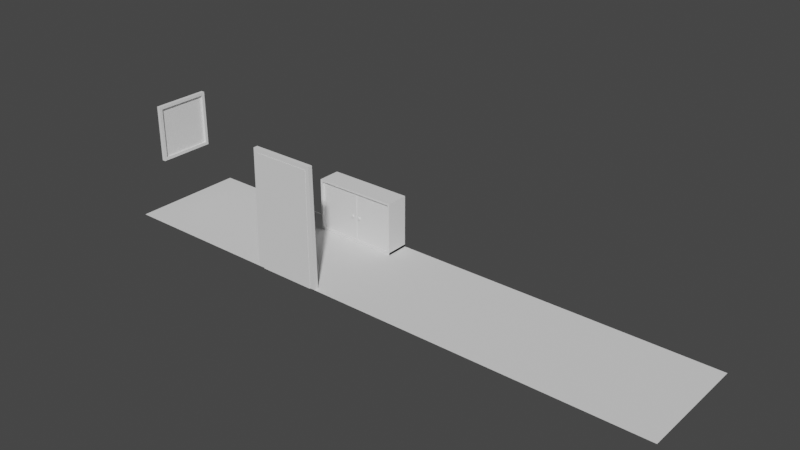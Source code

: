 # Source: TEOdemo_Hallway.blend  (saved by Blender 3.1.7; exported with 4.5.12 LTS)
import bpy
from mathutils import Matrix  # noqa: F401  (used for matrix-valued properties, if any)

bpy.ops.wm.read_factory_settings(use_empty=True)
scene = bpy.context.scene
scene.name = 'Scene'

# ---- collections
col_collection = bpy.data.collections.new('Collection'); scene.collection.children.link(col_collection)

# ---- world
world_world = bpy.data.worlds.new('World'); scene.world = world_world
world_world.use_nodes = True; world_world.node_tree.nodes.clear()
_N = world_world.node_tree.nodes; _L = world_world.node_tree.links
n0 = _N.new('ShaderNodeOutputWorld'); n0.name = 'World Output'; n0.location = (300, 300)
n1 = _N.new('ShaderNodeBackground'); n1.name = 'Background'; n1.location = (10, 300)
n1.inputs[0].default_value = (0.05088, 0.05088, 0.05088, 1.0)
_L.new(n1.outputs[0], n0.inputs[0])
n0.is_active_output = True
world_world.color = (0.05088, 0.05088, 0.05088)
world_world.use_sun_shadow = False
world_world.sun_shadow_jitter_overblur = 0.0

# ---- meshes
me_plane = bpy.data.meshes.new('Plane')
me_plane.from_pydata([(-10.0, 0.0, 0.0), (0.0, 0.0, 0.0), (-10.0, 2.0, 0.0), (0.0, 2.0, 0.0)], [], [(3, 2, 0, 1)])
_uv = me_plane.uv_layers.new(name='UVMap')
_uv.uv.foreach_set('vector', [0.0, 0.0, 0.0, 0.0, 0.0, 0.0, 0.0, 0.0])
me_plane.use_remesh_fix_poles = True
me_plane.use_remesh_preserve_attributes = False
me_plane.use_mirror_x = True
me_plane.update()
me_plane.normals_split_custom_set([tuple(v) for v in zip(*[iter([0.0, 0.0, 1.0, 0.0, 0.0, 1.0, 0.0, 0.0, 1.0, 0.0, 0.0, 1.0])] * 3)])
me_cube_002 = bpy.data.meshes.new('Cube.002')
me_cube_002.from_pydata([(-0.005728, -0.5087, 0.0), (-0.005728, -0.5087, 0.0), (-0.005728, -0.5087, 0.0), (-0.005728, -0.5087, 1.0), (-0.005728, -0.5087, 1.0), (-0.005728, -0.5087, 1.0), (-0.005728, 0.4913, 0.0), (-0.005728, 0.4913, 0.0), (-0.005728, 0.4913, 0.0), (-0.005728, 0.4913, 1.0), (-0.005728, 0.4913, 1.0), (-0.005728, 0.4913, 1.0), (0.0594, -0.4554, 0.05322), (0.0594, -0.4554, 0.05322), (0.0594, -0.4554, 0.05322), (0.0594, -0.4554, 0.9468), (0.0594, -0.4554, 0.9468), (0.0594, -0.4554, 0.9468), (0.0594, 0.4381, 0.05322), (0.0594, 0.4381, 0.05322), (0.0594, 0.4381, 0.05322), (0.0594, 0.4381, 0.9468), (0.0594, 0.4381, 0.9468), (0.0594, 0.4381, 0.9468), (0.0594, 0.4913, 1.0), (0.0594, 0.4913, 1.0), (0.0594, 0.4913, 1.0), (0.0594, 0.4913, 0.0), (0.0594, 0.4913, 0.0), (0.0594, 0.4913, 0.0), (0.0594, -0.5087, 0.0), (0.0594, -0.5087, 0.0), (0.0594, -0.5087, 0.0), (0.0594, -0.5087, 1.0), (0.0594, -0.5087, 1.0), (0.0594, -0.5087, 1.0), (0.01946, -0.4554, 0.05322), (0.01946, -0.4554, 0.05322), (0.01946, -0.4554, 0.05322), (0.01946, -0.4554, 0.9468), (0.01946, -0.4554, 0.9468), (0.01946, -0.4554, 0.9468), (0.01946, 0.4381, 0.05322), (0.01946, 0.4381, 0.05322), (0.01946, 0.4381, 0.05322), (0.01946, 0.4381, 0.9468), (0.01946, 0.4381, 0.9468), (0.01946, 0.4381, 0.9468)], [], [(0, 3, 9), (0, 9, 6), (8, 10, 24), (8, 24, 28), (18, 22, 46), (18, 46, 42), (31, 33, 4), (31, 4, 2), (7, 27, 30), (7, 30, 1), (25, 11, 5), (25, 5, 34), (23, 20, 29), (23, 29, 26), (20, 14, 32), (20, 32, 29), (17, 23, 26), (17, 26, 35), (14, 17, 35), (14, 35, 32), (44, 47, 41), (44, 41, 38), (16, 12, 36), (16, 36, 40), (13, 19, 43), (13, 43, 37), (21, 15, 39), (21, 39, 45)])
_uv = me_cube_002.uv_layers.new(name='UVMap')
_uv.uv.foreach_set('vector', [0.375, 0.0, 0.625, 0.0, 0.625, 0.25, 0.375, 0.0, 0.625, 0.25, 0.375, 0.25, 0.375, 0.25, 0.625, 0.25, 0.625, 0.5, 0.375, 0.25, 0.625, 0.5, 0.375, 0.5, 0.3883, 0.5133, 0.6117, 0.5133, 0.6117, 0.5133, 0.3883, 0.5133, 0.6117, 0.5133, 0.3883, 0.5133, 0.375, 0.75, 0.625, 0.75, 0.625, 1.0, 0.375, 0.75, 0.625, 1.0, 0.375, 1.0, 0.125, 0.5, 0.375, 0.5, 0.375, 0.75, 0.125, 0.5, 0.375, 0.75, 0.125, 0.75, 0.625, 0.5, 0.875, 0.5, 0.875, 0.75, 0.625, 0.5, 0.875, 0.75, 0.625, 0.75, 0.6117, 0.5133, 0.3883, 0.5133, 0.375, 0.5, 0.6117, 0.5133, 0.375, 0.5, 0.625, 0.5, 0.3883, 0.5133, 0.3883, 0.7367, 0.375, 0.75, 0.3883, 0.5133, 0.375, 0.75, 0.375, 0.5, 0.6117, 0.7367, 0.6117, 0.5133, 0.625, 0.5, 0.6117, 0.7367, 0.625, 0.5, 0.625, 0.75, 0.3883, 0.7367, 0.6117, 0.7367, 0.625, 0.75, 0.3883, 0.7367, 0.625, 0.75, 0.375, 0.75, 0.3883, 0.5133, 0.6117, 0.5133, 0.6117, 0.7367, 0.3883, 0.5133, 0.6117, 0.7367, 0.3883, 0.7367, 0.6117, 0.7367, 0.3883, 0.7367, 0.3883, 0.7367, 0.6117, 0.7367, 0.3883, 0.7367, 0.6117, 0.7367, 0.3883, 0.7367, 0.3883, 0.5133, 0.3883, 0.5133, 0.3883, 0.7367, 0.3883, 0.5133, 0.3883, 0.7367, 0.6117, 0.5133, 0.6117, 0.7367, 0.6117, 0.7367, 0.6117, 0.5133, 0.6117, 0.7367, 0.6117, 0.5133])
me_cube_002.use_remesh_fix_poles = True
me_cube_002.use_remesh_preserve_attributes = False
me_cube_002.use_mirror_x = True
me_cube_002.update()
me_cube_002.normals_split_custom_set([tuple(v) for v in zip(*[iter([-1.0, 0.0, 0.0, -1.0, 0.0, 0.0, -1.0, 0.0, 0.0, -1.0, 0.0, 0.0, -1.0, 0.0, 0.0, -1.0, 0.0, 0.0, 0.0, 1.0, 0.0, 0.0, 1.0, 0.0, 0.0, 1.0, 0.0, 0.0, 1.0, 0.0, 0.0, 1.0, 0.0, 0.0, 1.0, 0.0, 0.0, -1.0, 0.0, 0.0, -1.0, 0.0, 0.0, -1.0, 0.0, 0.0, -1.0, 0.0, 0.0, -1.0, 0.0, 0.0, -1.0, 0.0, 0.0, -1.0, 0.0, 0.0, -1.0, 0.0, 0.0, -1.0, 0.0, 0.0, -1.0, 0.0, 0.0, -1.0, 0.0, 0.0, -1.0, 0.0, 0.0, 0.0, -1.0, 0.0, 0.0, -1.0, 0.0, 0.0, -1.0, 0.0, 0.0, -1.0, 0.0, 0.0, -1.0, 0.0, 0.0, -1.0, 0.0, 0.0, 1.0, 0.0, 0.0, 1.0, 0.0, 0.0, 1.0, 0.0, 0.0, 1.0, 0.0, 0.0, 1.0, 0.0, 0.0, 1.0, 1.0, 2.937e-08, 0.0, 1.0, 2.937e-08, 0.0, 1.0, 2.937e-08, 0.0, 1.0, 0.0, 0.0, 1.0, 0.0, 0.0, 1.0, 0.0, 0.0, 1.0, 0.0, 0.0, 1.0, 0.0, 0.0, 1.0, 0.0, 0.0, 1.0, 0.0, 0.0, 1.0, 0.0, 0.0, 1.0, 0.0, 0.0, 1.0, 0.0, 0.0, 1.0, 0.0, 0.0, 1.0, 0.0, 0.0, 1.0, 0.0, 0.0, 1.0, 0.0, 0.0, 1.0, 0.0, 0.0, 1.0, -2.937e-08, 0.0, 1.0, -2.937e-08, 0.0, 1.0, -2.937e-08, 0.0, 1.0, 0.0, 0.0, 1.0, 0.0, 0.0, 1.0, 0.0, 0.0, 1.0, 0.0, 0.0, 1.0, 0.0, 0.0, 1.0, 0.0, 0.0, 1.0, 0.0, 0.0, 1.0, 0.0, 0.0, 1.0, 0.0, 0.0, 0.0, 1.0, 0.0, 0.0, 1.0, 0.0, 0.0, 1.0, 0.0, 0.0, 1.0, 0.0, 0.0, 1.0, 0.0, 0.0, 1.0, 0.0, 0.0, 0.0, 1.0, 0.0, 0.0, 1.0, 0.0, 0.0, 1.0, 0.0, 0.0, 1.0, 0.0, 0.0, 1.0, 0.0, 0.0, 1.0, 0.0, 0.0, -1.0, 0.0, 0.0, -1.0, 0.0, 0.0, -1.0, 0.0, 0.0, -1.0, 0.0, 0.0, -1.0, 0.0, 0.0, -1.0])] * 3)])
me_cube_003 = bpy.data.meshes.new('Cube.003')
me_cube_003.from_pydata([(-0.4681, -0.4041, 0.0319), (-0.4681, -0.4041, 0.0319), (-0.4681, -0.4041, 0.0319), (-0.4681, -0.4041, 0.0319), (-0.4681, -0.4041, 0.8983), (-0.4681, -0.4041, 0.8983), (-0.4681, -0.4041, 0.8983), (-0.4681, -0.4041, 0.8983), (-0.5, 0.0, 0.0), (-0.5, 0.0, 0.0), (-0.5, 0.0, 0.0), (-0.5, 0.0, 0.9302), (-0.5, 0.0, 0.9302), (-0.5, 0.0, 0.9302), (-0.5, 0.0, 0.9302), (0.9698, -0.4041, 0.0319), (0.9698, -0.4041, 0.0319), (0.9698, -0.4041, 0.0319), (0.9698, -0.4041, 0.0319), (0.9698, -0.4041, 0.8983), (0.9698, -0.4041, 0.8983), (0.9698, -0.4041, 0.8983), (0.9698, -0.4041, 0.8983), (1.002, 0.0, 0.0), (1.002, 0.0, 0.0), (1.002, 0.0, 0.0), (1.002, 0.0, 0.9302), (1.002, 0.0, 0.9302), (1.002, 0.0, 0.9302), (-0.5, -0.4041, 0.0), (-0.5, -0.4041, 0.0), (-0.5, -0.4041, 0.0), (-0.5, -0.4041, 0.0), (-0.5, -0.4041, 0.9302), (-0.5, -0.4041, 0.9302), (-0.5, -0.4041, 0.9302), (-0.5, -0.4041, 0.9302), (1.002, -0.4041, 0.9302), (1.002, -0.4041, 0.9302), (1.002, -0.4041, 0.9302), (1.002, -0.4041, 0.9302), (1.002, -0.4041, 0.0), (1.002, -0.4041, 0.0), (1.002, -0.4041, 0.0), (1.002, -0.4041, 0.0), (-0.4681, -0.3633, 0.0319), (-0.4681, -0.3633, 0.0319), (-0.4681, -0.3633, 0.0319), (-0.4681, -0.3633, 0.8983), (-0.4681, -0.3633, 0.8983), (-0.4681, -0.3633, 0.8983), (0.9698, -0.3633, 0.8983), (0.9698, -0.3633, 0.8983), (0.9698, -0.3633, 0.8983), (0.9698, -0.3633, 0.0319), (0.9698, -0.3633, 0.0319), (0.9698, -0.3633, 0.0319), (0.2665, -0.3633, 0.0319), (0.2665, -0.3633, 0.0319), (0.2665, -0.3633, 0.0319), (0.2665, -0.3633, 0.0319), (0.2352, -0.3633, 0.0319), (0.2352, -0.3633, 0.0319), (0.2352, -0.3633, 0.0319), (0.2352, -0.3633, 0.0319), (0.2352, -0.3633, 0.8983), (0.2352, -0.3633, 0.8983), (0.2352, -0.3633, 0.8983), (0.2352, -0.3633, 0.8983), (0.2665, -0.3633, 0.8983), (0.2665, -0.3633, 0.8983), (0.2665, -0.3633, 0.8983), (0.2665, -0.3633, 0.8983), (0.2665, -0.3696, 0.8983), (0.2665, -0.3696, 0.8983), (0.2665, -0.3696, 0.8983), (0.2352, -0.3696, 0.8983), (0.2352, -0.3696, 0.8983), (0.2352, -0.3696, 0.8983), (0.2352, -0.3696, 0.0319), (0.2352, -0.3696, 0.0319), (0.2352, -0.3696, 0.0319), (0.2665, -0.3696, 0.0319), (0.2665, -0.3696, 0.0319), (0.2665, -0.3696, 0.0319), (0.3171, -0.3633, 0.4693), (0.3171, -0.3633, 0.4693), (0.3171, -0.3633, 0.4693), (0.3171, -0.3633, 0.4693), (0.1853, -0.3648, 0.4709), (0.1853, -0.3648, 0.4709), (0.1853, -0.3648, 0.4709), (0.1853, -0.3648, 0.4709), (0.1906, -0.3648, 0.4704), (0.1906, -0.3648, 0.4704), (0.1906, -0.3648, 0.4704), (0.1906, -0.3648, 0.4704), (0.1958, -0.3648, 0.4689), (0.1958, -0.3648, 0.4689), (0.1958, -0.3648, 0.4689), (0.1958, -0.3648, 0.4689), (0.2005, -0.3648, 0.4663), (0.2005, -0.3648, 0.4663), (0.2005, -0.3648, 0.4663), (0.2005, -0.3648, 0.4663), (0.2046, -0.3648, 0.4629), (0.2046, -0.3648, 0.4629), (0.2046, -0.3648, 0.4629), (0.2046, -0.3648, 0.4629), (0.208, -0.3648, 0.4588), (0.208, -0.3648, 0.4588), (0.208, -0.3648, 0.4588), (0.208, -0.3648, 0.4588), (0.2105, -0.3648, 0.4541), (0.2105, -0.3648, 0.4541), (0.2105, -0.3648, 0.4541), (0.2105, -0.3648, 0.4541), (0.2121, -0.3648, 0.4489), (0.2121, -0.3648, 0.4489), (0.2121, -0.3648, 0.4489), (0.2121, -0.3648, 0.4489), (0.2126, -0.3648, 0.4436), (0.2126, -0.3648, 0.4436), (0.2126, -0.3648, 0.4436), (0.2126, -0.3648, 0.4436), (0.2121, -0.3648, 0.4383), (0.2121, -0.3648, 0.4383), (0.2121, -0.3648, 0.4383), (0.2121, -0.3648, 0.4383), (0.2105, -0.3648, 0.4332), (0.2105, -0.3648, 0.4332), (0.2105, -0.3648, 0.4332), (0.2105, -0.3648, 0.4332), (0.208, -0.3648, 0.4284), (0.208, -0.3648, 0.4284), (0.208, -0.3648, 0.4284), (0.208, -0.3648, 0.4284), (0.2046, -0.3648, 0.4243), (0.2046, -0.3648, 0.4243), (0.2046, -0.3648, 0.4243), (0.2046, -0.3648, 0.4243), (0.2005, -0.3648, 0.4209), (0.2005, -0.3648, 0.4209), (0.2005, -0.3648, 0.4209), (0.2005, -0.3648, 0.4209), (0.1958, -0.3648, 0.4184), (0.1958, -0.3648, 0.4184), (0.1958, -0.3648, 0.4184), (0.1958, -0.3648, 0.4184), (0.1906, -0.3648, 0.4168), (0.1906, -0.3648, 0.4168), (0.1906, -0.3648, 0.4168), (0.1906, -0.3648, 0.4168), (0.1853, -0.3648, 0.4163), (0.1853, -0.3648, 0.4163), (0.1853, -0.3648, 0.4163), (0.1853, -0.3648, 0.4163), (0.18, -0.3648, 0.4168), (0.18, -0.3648, 0.4168), (0.18, -0.3648, 0.4168), (0.18, -0.3648, 0.4168), (0.1748, -0.3648, 0.4184), (0.1748, -0.3648, 0.4184), (0.1748, -0.3648, 0.4184), (0.1748, -0.3648, 0.4184), (0.1701, -0.3648, 0.4209), (0.1701, -0.3648, 0.4209), (0.1701, -0.3648, 0.4209), (0.1701, -0.3648, 0.4209), (0.166, -0.3648, 0.4243), (0.166, -0.3648, 0.4243), (0.166, -0.3648, 0.4243), (0.166, -0.3648, 0.4243), (0.1626, -0.3648, 0.4284), (0.1626, -0.3648, 0.4284), (0.1626, -0.3648, 0.4284), (0.1626, -0.3648, 0.4284), (0.1601, -0.3648, 0.4332), (0.1601, -0.3648, 0.4332), (0.1601, -0.3648, 0.4332), (0.1601, -0.3648, 0.4332), (0.1585, -0.3648, 0.4383), (0.1585, -0.3648, 0.4383), (0.1585, -0.3648, 0.4383), (0.1585, -0.3648, 0.4383), (0.158, -0.3648, 0.4436), (0.158, -0.3648, 0.4436), (0.158, -0.3648, 0.4436), (0.158, -0.3648, 0.4436), (0.1585, -0.3648, 0.4489), (0.1585, -0.3648, 0.4489), (0.1585, -0.3648, 0.4489), (0.1585, -0.3648, 0.4489), (0.1601, -0.3648, 0.4541), (0.1601, -0.3648, 0.4541), (0.1601, -0.3648, 0.4541), (0.1601, -0.3648, 0.4541), (0.1626, -0.3648, 0.4588), (0.1626, -0.3648, 0.4588), (0.1626, -0.3648, 0.4588), (0.166, -0.3648, 0.4629), (0.166, -0.3648, 0.4629), (0.166, -0.3648, 0.4629), (0.166, -0.3648, 0.4629), (0.1701, -0.3648, 0.4663), (0.1701, -0.3648, 0.4663), (0.1701, -0.3648, 0.4663), (0.1701, -0.3648, 0.4663), (0.1748, -0.3648, 0.4689), (0.1748, -0.3648, 0.4689), (0.1748, -0.3648, 0.4689), (0.1748, -0.3648, 0.4689), (0.18, -0.3648, 0.4704), (0.18, -0.3648, 0.4704), (0.18, -0.3648, 0.4704), (0.18, -0.3648, 0.4704), (0.3225, -0.3633, 0.4688), (0.3225, -0.3633, 0.4688), (0.3225, -0.3633, 0.4688), (0.3225, -0.3633, 0.4688), (0.3276, -0.3633, 0.4672), (0.3276, -0.3633, 0.4672), (0.3276, -0.3633, 0.4672), (0.3276, -0.3633, 0.4672), (0.3323, -0.3633, 0.4647), (0.3323, -0.3633, 0.4647), (0.3323, -0.3633, 0.4647), (0.3365, -0.3633, 0.4613), (0.3365, -0.3633, 0.4613), (0.3365, -0.3633, 0.4613), (0.3365, -0.3633, 0.4613), (0.3399, -0.3633, 0.4572), (0.3399, -0.3633, 0.4572), (0.3399, -0.3633, 0.4572), (0.3399, -0.3633, 0.4572), (0.3424, -0.3633, 0.4525), (0.3424, -0.3633, 0.4525), (0.3424, -0.3633, 0.4525), (0.3424, -0.3633, 0.4525), (0.3439, -0.3633, 0.4473), (0.3439, -0.3633, 0.4473), (0.3439, -0.3633, 0.4473), (0.3439, -0.3633, 0.4473), (0.3445, -0.3633, 0.442), (0.3445, -0.3633, 0.442), (0.3445, -0.3633, 0.442), (0.3445, -0.3633, 0.442), (0.3439, -0.3633, 0.4367), (0.3439, -0.3633, 0.4367), (0.3439, -0.3633, 0.4367), (0.3424, -0.3633, 0.4315), (0.3424, -0.3633, 0.4315), (0.3424, -0.3633, 0.4315), (0.3424, -0.3633, 0.4315), (0.3399, -0.3633, 0.4268), (0.3399, -0.3633, 0.4268), (0.3399, -0.3633, 0.4268), (0.3399, -0.3633, 0.4268), (0.3365, -0.3633, 0.4227), (0.3365, -0.3633, 0.4227), (0.3365, -0.3633, 0.4227), (0.3323, -0.3633, 0.4193), (0.3323, -0.3633, 0.4193), (0.3323, -0.3633, 0.4193), (0.3323, -0.3633, 0.4193), (0.3276, -0.3633, 0.4168), (0.3276, -0.3633, 0.4168), (0.3276, -0.3633, 0.4168), (0.3276, -0.3633, 0.4168), (0.3225, -0.3633, 0.4152), (0.3225, -0.3633, 0.4152), (0.3225, -0.3633, 0.4152), (0.3225, -0.3633, 0.4152), (0.3171, -0.3633, 0.4147), (0.3171, -0.3633, 0.4147), (0.3171, -0.3633, 0.4147), (0.3171, -0.3633, 0.4147), (0.3118, -0.3633, 0.4152), (0.3118, -0.3633, 0.4152), (0.3118, -0.3633, 0.4152), (0.3118, -0.3633, 0.4152), (0.3067, -0.3633, 0.4168), (0.3067, -0.3633, 0.4168), (0.3067, -0.3633, 0.4168), (0.3067, -0.3633, 0.4168), (0.302, -0.3633, 0.4193), (0.302, -0.3633, 0.4193), (0.302, -0.3633, 0.4193), (0.302, -0.3633, 0.4193), (0.2978, -0.3633, 0.4227), (0.2978, -0.3633, 0.4227), (0.2978, -0.3633, 0.4227), (0.2978, -0.3633, 0.4227), (0.2944, -0.3633, 0.4268), (0.2944, -0.3633, 0.4268), (0.2944, -0.3633, 0.4268), (0.2919, -0.3633, 0.4315), (0.2919, -0.3633, 0.4315), (0.2919, -0.3633, 0.4315), (0.2919, -0.3633, 0.4315), (0.2903, -0.3633, 0.4367), (0.2903, -0.3633, 0.4367), (0.2903, -0.3633, 0.4367), (0.2903, -0.3633, 0.4367), (0.2898, -0.3633, 0.442), (0.2898, -0.3633, 0.442), (0.2898, -0.3633, 0.442), (0.2898, -0.3633, 0.442), (0.2903, -0.3633, 0.4473), (0.2903, -0.3633, 0.4473), (0.2903, -0.3633, 0.4473), (0.2903, -0.3633, 0.4473), (0.2919, -0.3633, 0.4525), (0.2919, -0.3633, 0.4525), (0.2919, -0.3633, 0.4525), (0.2944, -0.3633, 0.4572), (0.2944, -0.3633, 0.4572), (0.2944, -0.3633, 0.4572), (0.2944, -0.3633, 0.4572), (0.2978, -0.3633, 0.4613), (0.2978, -0.3633, 0.4613), (0.2978, -0.3633, 0.4613), (0.2978, -0.3633, 0.4613), (0.302, -0.3633, 0.4647), (0.302, -0.3633, 0.4647), (0.302, -0.3633, 0.4647), (0.302, -0.3633, 0.4647), (0.3067, -0.3633, 0.4672), (0.3067, -0.3633, 0.4672), (0.3067, -0.3633, 0.4672), (0.3067, -0.3633, 0.4672), (0.3118, -0.3633, 0.4688), (0.3118, -0.3633, 0.4688), (0.3118, -0.3633, 0.4688), (0.3118, -0.3633, 0.4688), (0.2978, -0.3868, 0.4227), (0.2978, -0.3868, 0.4227), (0.2978, -0.3868, 0.4227), (0.2978, -0.3868, 0.4227), (0.1906, -0.3883, 0.4704), (0.1906, -0.3883, 0.4704), (0.1906, -0.3883, 0.4704), (0.1906, -0.3883, 0.4704), (0.1853, -0.3883, 0.4709), (0.1853, -0.3883, 0.4709), (0.1853, -0.3883, 0.4709), (0.1853, -0.3883, 0.4709), (0.3435, -0.3868, 0.4345), (0.3435, -0.3868, 0.4345), (0.3435, -0.3868, 0.4345), (0.3435, -0.3868, 0.4345), (0.3435, -0.3868, 0.4345), (0.1958, -0.3883, 0.4689), (0.1958, -0.3883, 0.4689), (0.1958, -0.3883, 0.4689), (0.1958, -0.3883, 0.4689), (0.2005, -0.3883, 0.4663), (0.2005, -0.3883, 0.4663), (0.2005, -0.3883, 0.4663), (0.2005, -0.3883, 0.4663), (0.302, -0.3868, 0.4193), (0.302, -0.3868, 0.4193), (0.302, -0.3868, 0.4193), (0.302, -0.3868, 0.4193), (0.2046, -0.3883, 0.4629), (0.2046, -0.3883, 0.4629), (0.2046, -0.3883, 0.4629), (0.2046, -0.3883, 0.4629), (0.3445, -0.3868, 0.442), (0.3445, -0.3868, 0.442), (0.3445, -0.3868, 0.442), (0.3445, -0.3868, 0.442), (0.208, -0.3883, 0.4588), (0.208, -0.3883, 0.4588), (0.208, -0.3883, 0.4588), (0.208, -0.3883, 0.4588), (0.2105, -0.3883, 0.4541), (0.2105, -0.3883, 0.4541), (0.2105, -0.3883, 0.4541), (0.2105, -0.3883, 0.4541), (0.3067, -0.3868, 0.4168), (0.3067, -0.3868, 0.4168), (0.3067, -0.3868, 0.4168), (0.3067, -0.3868, 0.4168), (0.2121, -0.3883, 0.4489), (0.2121, -0.3883, 0.4489), (0.2121, -0.3883, 0.4489), (0.2121, -0.3883, 0.4489), (0.3439, -0.3868, 0.4473), (0.3439, -0.3868, 0.4473), (0.3439, -0.3868, 0.4473), (0.3439, -0.3868, 0.4473), (0.2126, -0.3883, 0.4436), (0.2126, -0.3883, 0.4436), (0.2126, -0.3883, 0.4436), (0.2126, -0.3883, 0.4436), (0.2121, -0.3883, 0.4383), (0.2121, -0.3883, 0.4383), (0.2121, -0.3883, 0.4383), (0.2121, -0.3883, 0.4383), (0.3118, -0.3868, 0.4152), (0.3118, -0.3868, 0.4152), (0.3118, -0.3868, 0.4152), (0.3118, -0.3868, 0.4152), (0.2105, -0.3883, 0.4332), (0.2105, -0.3883, 0.4332), (0.2105, -0.3883, 0.4332), (0.2105, -0.3883, 0.4332), (0.3424, -0.3868, 0.4525), (0.3424, -0.3868, 0.4525), (0.3424, -0.3868, 0.4525), (0.3424, -0.3868, 0.4525), (0.208, -0.3883, 0.4284), (0.208, -0.3883, 0.4284), (0.208, -0.3883, 0.4284), (0.208, -0.3883, 0.4284), (0.2046, -0.3883, 0.4243), (0.2046, -0.3883, 0.4243), (0.2046, -0.3883, 0.4243), (0.2046, -0.3883, 0.4243), (0.3171, -0.3868, 0.4147), (0.3171, -0.3868, 0.4147), (0.3171, -0.3868, 0.4147), (0.3171, -0.3868, 0.4147), (0.2005, -0.3883, 0.4209), (0.2005, -0.3883, 0.4209), (0.2005, -0.3883, 0.4209), (0.2005, -0.3883, 0.4209), (0.3399, -0.3868, 0.4572), (0.3399, -0.3868, 0.4572), (0.3399, -0.3868, 0.4572), (0.3399, -0.3868, 0.4572), (0.1958, -0.3883, 0.4184), (0.1958, -0.3883, 0.4184), (0.1958, -0.3883, 0.4184), (0.1958, -0.3883, 0.4184), (0.1906, -0.3883, 0.4168), (0.1906, -0.3883, 0.4168), (0.1906, -0.3883, 0.4168), (0.1906, -0.3883, 0.4168), (0.3225, -0.3868, 0.4152), (0.3225, -0.3868, 0.4152), (0.3225, -0.3868, 0.4152), (0.3225, -0.3868, 0.4152), (0.1853, -0.3883, 0.4163), (0.1853, -0.3883, 0.4163), (0.1853, -0.3883, 0.4163), (0.1853, -0.3883, 0.4163), (0.3342, -0.3868, 0.4635), (0.3342, -0.3868, 0.4635), (0.3342, -0.3868, 0.4635), (0.3342, -0.3868, 0.4635), (0.3342, -0.3868, 0.4635), (0.18, -0.3883, 0.4168), (0.18, -0.3883, 0.4168), (0.18, -0.3883, 0.4168), (0.18, -0.3883, 0.4168), (0.1748, -0.3883, 0.4184), (0.1748, -0.3883, 0.4184), (0.1748, -0.3883, 0.4184), (0.1748, -0.3883, 0.4184), (0.3276, -0.3868, 0.4168), (0.3276, -0.3868, 0.4168), (0.3276, -0.3868, 0.4168), (0.3276, -0.3868, 0.4168), (0.1701, -0.3883, 0.4209), (0.1701, -0.3883, 0.4209), (0.1701, -0.3883, 0.4209), (0.1701, -0.3883, 0.4209), (0.166, -0.3883, 0.4243), (0.166, -0.3883, 0.4243), (0.166, -0.3883, 0.4243), (0.166, -0.3883, 0.4243), (0.1626, -0.3883, 0.4284), (0.1626, -0.3883, 0.4284), (0.1626, -0.3883, 0.4284), (0.1626, -0.3883, 0.4284), (0.3349, -0.3868, 0.4211), (0.3349, -0.3868, 0.4211), (0.3349, -0.3868, 0.4211), (0.3349, -0.3868, 0.4211), (0.3349, -0.3868, 0.4211), (0.1601, -0.3883, 0.4332), (0.1601, -0.3883, 0.4332), (0.1601, -0.3883, 0.4332), (0.1601, -0.3883, 0.4332), (0.3276, -0.3868, 0.4672), (0.3276, -0.3868, 0.4672), (0.3276, -0.3868, 0.4672), (0.3276, -0.3868, 0.4672), (0.1585, -0.3883, 0.4383), (0.1585, -0.3883, 0.4383), (0.1585, -0.3883, 0.4383), (0.1585, -0.3883, 0.4383), (0.158, -0.3883, 0.4436), (0.158, -0.3883, 0.4436), (0.158, -0.3883, 0.4436), (0.158, -0.3883, 0.4436), (0.1585, -0.3883, 0.4489), (0.1585, -0.3883, 0.4489), (0.1585, -0.3883, 0.4489), (0.1585, -0.3883, 0.4489), (0.3225, -0.3868, 0.4688), (0.3225, -0.3868, 0.4688), (0.3225, -0.3868, 0.4688), (0.3225, -0.3868, 0.4688), (0.1601, -0.3883, 0.4541), (0.1601, -0.3883, 0.4541), (0.1601, -0.3883, 0.4541), (0.1601, -0.3883, 0.4541), (0.3399, -0.3868, 0.4268), (0.3399, -0.3868, 0.4268), (0.3399, -0.3868, 0.4268), (0.3399, -0.3868, 0.4268), (0.1638, -0.3883, 0.4606), (0.1638, -0.3883, 0.4606), (0.1638, -0.3883, 0.4606), (0.1638, -0.3883, 0.4606), (0.1638, -0.3883, 0.4606), (0.1701, -0.3883, 0.4663), (0.1701, -0.3883, 0.4663), (0.1701, -0.3883, 0.4663), (0.1701, -0.3883, 0.4663), (0.3171, -0.3868, 0.4693), (0.3171, -0.3868, 0.4693), (0.3171, -0.3868, 0.4693), (0.3171, -0.3868, 0.4693), (0.1748, -0.3883, 0.4689), (0.1748, -0.3883, 0.4689), (0.1748, -0.3883, 0.4689), (0.1748, -0.3883, 0.4689), (0.18, -0.3883, 0.4704), (0.18, -0.3883, 0.4704), (0.18, -0.3883, 0.4704), (0.18, -0.3883, 0.4704), (0.2932, -0.3868, 0.4286), (0.2932, -0.3868, 0.4286), (0.2932, -0.3868, 0.4286), (0.2932, -0.3868, 0.4286), (0.2932, -0.3868, 0.4286), (0.2903, -0.3868, 0.4367), (0.2903, -0.3868, 0.4367), (0.2903, -0.3868, 0.4367), (0.2903, -0.3868, 0.4367), (0.2898, -0.3868, 0.442), (0.2898, -0.3868, 0.442), (0.2898, -0.3868, 0.442), (0.2898, -0.3868, 0.442), (0.2903, -0.3868, 0.4473), (0.2903, -0.3868, 0.4473), (0.2903, -0.3868, 0.4473), (0.2903, -0.3868, 0.4473), (0.2927, -0.3868, 0.4545), (0.2927, -0.3868, 0.4545), (0.2927, -0.3868, 0.4545), (0.2927, -0.3868, 0.4545), (0.2927, -0.3868, 0.4545), (0.2978, -0.3868, 0.4613), (0.2978, -0.3868, 0.4613), (0.2978, -0.3868, 0.4613), (0.2978, -0.3868, 0.4613), (0.302, -0.3868, 0.4647), (0.302, -0.3868, 0.4647), (0.302, -0.3868, 0.4647), (0.302, -0.3868, 0.4647), (0.3067, -0.3868, 0.4672), (0.3067, -0.3868, 0.4672), (0.3067, -0.3868, 0.4672), (0.3067, -0.3868, 0.4672), (0.3118, -0.3868, 0.4688), (0.3118, -0.3868, 0.4688), (0.3118, -0.3868, 0.4688), (0.3118, -0.3868, 0.4688), (1.002, -0.4041, 0.04), (1.002, 0.0, 0.04)], [], [(52, 20, 4), (4, 48, 66), (69, 52, 4), (4, 66, 69), (46, 2, 18), (18, 56, 59), (64, 46, 18), (18, 59, 64), (281, 361, 287), (296, 541, 302), (256, 481, 260), (153, 454, 159), (332, 523, 85), (135, 419, 140), (301, 546, 305), (116, 386, 118), (198, 516, 200), (248, 349, 253), (222, 449, 225), (273, 401, 279), (95, 353, 98), (177, 491, 183), (158, 459, 163), (306, 549, 308), (139, 427, 144), (241, 370, 246), (266, 442, 272), (120, 395, 124), (202, 520, 204), (309, 552, 312), (99, 357, 102), (182, 496, 187), (161, 466, 167), (233, 409, 236), (286, 337, 291), (259, 479, 264), (142, 434, 148), (313, 554, 315), (88, 504, 217), (122, 398, 128), (205, 527, 208), (104, 366, 106), (185, 498, 189), (226, 451, 228), (317, 558, 319), (278, 382, 283), (251, 512, 257), (166, 471, 171), (146, 438, 152), (320, 561, 323), (126, 406, 132), (209, 531, 212), (245, 351, 249), (218, 487, 221), (271, 423, 276), (107, 373, 110), (190, 506, 193), (290, 538, 294), (169, 474, 175), (325, 566, 327), (214, 344, 89), (151, 447, 156), (238, 390, 240), (262, 463, 268), (130, 414, 136), (293, 536, 298), (328, 569, 331), (111, 377, 114), (92, 341, 94), (194, 514, 197), (174, 484, 179), (230, 430, 232), (282, 380, 362), (297, 535, 542), (574, 573, 44), (574, 44, 25), (255, 511, 480), (154, 444, 455), (333, 571, 524), (134, 413, 418), (300, 540, 544), (115, 379, 385), (223, 489, 450), (274, 420, 402), (96, 342, 354), (178, 482, 492), (157, 453, 458), (304, 545, 548), (138, 417, 426), (242, 391, 371), (267, 462, 443), (119, 387, 393), (201, 517, 519), (310, 550, 553), (100, 355, 358), (181, 490, 494), (162, 457, 467), (234, 431, 410), (285, 360, 336), (143, 425, 435), (87, 526, 503), (123, 394, 399), (206, 521, 528), (103, 359, 365), (186, 495, 499), (316, 555, 557), (277, 400, 381), (252, 348, 513), (165, 465, 470), (147, 433, 439), (321, 559, 562), (127, 397, 407), (210, 529, 532), (244, 369, 350), (219, 505, 488), (270, 441, 422), (108, 367, 374), (191, 500, 507), (289, 335, 537), (170, 469, 475), (324, 563, 565), (213, 533, 343), (150, 437, 446), (237, 411, 389), (263, 478, 464), (131, 405, 415), (329, 567, 570), (112, 375, 378), (91, 346, 340), (195, 508, 515), (173, 473, 483), (229, 452, 429), (26, 24, 10), (26, 10, 13), (40, 44, 25), (40, 25, 28), (47, 50, 7), (47, 7, 3), (41, 30, 9), (41, 9, 23), (36, 39, 27), (36, 27, 14), (6, 35, 31), (6, 31, 0), (16, 42, 38), (16, 38, 22), (32, 43, 17), (32, 17, 1), (37, 34, 5), (37, 5, 21), (51, 54, 15), (51, 15, 19), (49, 45, 63), (49, 63, 67), (79, 76, 65), (79, 65, 61), (70, 58, 55), (70, 55, 53), (83, 73, 77), (83, 77, 81), (82, 80, 62), (82, 62, 57), (78, 74, 71), (78, 71, 68), (75, 84, 60), (75, 60, 72), (224, 227, 231), (231, 235, 239), (239, 243, 247), (247, 250, 254), (254, 258, 261), (261, 265, 269), (269, 275, 280), (280, 284, 288), (288, 292, 295), (295, 299, 303), (303, 307, 311), (311, 314, 318), (318, 322, 326), (326, 330, 334), (334, 86, 216), (216, 220, 224), (224, 231, 239), (239, 247, 254), (254, 261, 269), (269, 280, 288), (288, 295, 303), (303, 311, 318), (318, 326, 334), (334, 216, 224), (224, 239, 254), (254, 269, 288), (288, 303, 318), (318, 334, 224), (224, 254, 288), (288, 318, 224), (168, 172, 176), (176, 180, 184), (184, 188, 192), (192, 196, 199), (199, 203, 207), (207, 211, 215), (215, 90, 93), (93, 97, 101), (101, 105, 109), (109, 113, 117), (117, 121, 125), (125, 129, 133), (133, 137, 141), (141, 145, 149), (149, 155, 160), (160, 164, 168), (168, 176, 184), (184, 192, 199), (199, 207, 215), (215, 93, 101), (101, 109, 117), (117, 125, 133), (133, 141, 149), (149, 160, 168), (168, 184, 199), (199, 215, 101), (101, 117, 133), (133, 149, 168), (168, 199, 101), (101, 133, 168), (477, 510, 347), (347, 368, 388), (388, 408, 428), (428, 448, 486), (486, 502, 525), (525, 572, 568), (568, 564, 560), (560, 556, 551), (551, 547, 543), (543, 539, 338), (338, 363, 383), (383, 403, 421), (421, 440, 461), (461, 477, 347), (347, 388, 428), (428, 486, 525), (525, 568, 560), (560, 551, 543), (543, 338, 383), (383, 421, 461), (461, 347, 428), (428, 525, 560), (560, 543, 383), (383, 461, 428), (428, 560, 383), (522, 518, 509), (509, 501, 497), (497, 493, 485), (485, 476, 472), (472, 468, 460), (460, 456, 445), (445, 436, 432), (432, 424, 416), (416, 412, 404), (404, 396, 392), (392, 384, 376), (376, 372, 364), (364, 356, 352), (352, 339, 345), (345, 534, 530), (530, 522, 509), (509, 497, 485), (485, 472, 460), (460, 445, 432), (432, 416, 404), (404, 392, 376), (376, 364, 352), (352, 345, 530), (530, 509, 485), (485, 460, 432), (432, 404, 376), (376, 352, 530), (530, 485, 432), (432, 376, 530), (11, 8, 29), (11, 29, 33)])
me_cube_003.polygons.foreach_set('use_smooth', [0, 0, 0, 0, 0, 0, 0, 0, 0, 0, 0, 0, 0, 0, 0, 1, 0, 0, 0, 0, 1, 0, 0, 0, 1, 0, 1, 0, 0, 0, 0, 0, 0, 1, 0, 0, 0, 0, 0, 0, 0, 0, 0, 0, 0, 0, 0, 0, 0, 0, 0, 0, 0, 0, 0, 0, 0, 0, 0, 0, 0, 0, 0, 0, 0, 0, 0, 0, 0, 0, 0, 0, 0, 0, 0, 0, 0, 0, 0, 0, 0, 0, 0, 0, 0, 0, 0, 0, 0, 0, 0, 0, 0, 0, 0, 0, 0, 0, 0, 0, 0, 0, 0, 0, 0, 0, 0, 0, 0, 0, 0, 0, 0, 0, 0, 0, 0, 0, 0, 0, 0, 0, 0, 0, 0, 0, 0, 0, 0, 0, 1, 0, 0, 0, 0, 0, 1, 1, 0, 0, 0, 0, 0, 1, 0, 0, 0, 0, 0, 0, 1, 1, 0, 0, 0, 0, 0, 0, 0, 0, 0, 0, 0, 0, 0, 0, 0, 0, 0, 0, 0, 0, 0, 0, 0, 0, 0, 0, 0, 0, 0, 0, 0, 0, 0, 0, 0, 0, 0, 0, 0, 0, 0, 0, 0, 0, 0, 0, 0, 0, 0, 0, 0, 0, 0, 0, 0, 0, 0, 0, 0, 0, 0, 0, 0, 0, 0, 0, 0, 0, 0, 0, 0, 0, 0, 0, 0, 0, 0, 0, 0, 0, 0, 0, 1, 0, 0, 0, 0, 0, 0, 0, 1, 0, 0, 0, 0, 0, 0, 0, 0, 0, 0, 0, 0, 0, 0, 0, 0, 0, 0, 0, 0, 0, 0, 0, 0, 0, 0, 0, 0, 0, 0, 0, 0, 0, 0, 0, 0, 0, 0, 0])
_uv = me_cube_003.uv_layers.new(name='UVMap')
_uv.uv.foreach_set('vector', [0.6164, 0.7553, 0.6164, 0.7553, 0.6164, 0.9947, 0.6164, 0.9947, 0.6164, 0.9947, 0.6164, 0.8776, 0.6164, 0.8724, 0.6164, 0.7553, 0.6164, 0.9947, 0.6164, 0.9947, 0.6164, 0.8776, 0.6164, 0.8724, 0.3836, 0.9947, 0.3836, 0.9947, 0.3836, 0.7553, 0.3836, 0.7553, 0.3836, 0.7553, 0.3836, 0.8724, 0.3836, 0.8776, 0.3836, 0.9947, 0.3836, 0.7553, 0.3836, 0.7553, 0.3836, 0.8724, 0.3836, 0.8776, 0.4375, 0.5, 0.4062, 1.0, 0.4062, 0.5, 0.3125, 0.5, 0.2812, 1.0, 0.2812, 0.5, 0.6562, 0.5, 0.6122, 1.0, 0.625, 0.5, 0.5, 0.5, 0.4688, 1.0, 0.4688, 0.5, 0.03125, 0.5, 0.0, 1.0, 0.0, 0.5, 0.6562, 0.5, 0.625, 1.0, 0.625, 0.5, 0.2812, 0.5, 0.25, 1.0, 0.25, 0.5, 0.8125, 0.5, 0.7812, 1.0, 0.7812, 0.5, 0.1562, 0.5, 0.1434, 1.0, 0.125, 0.5, 0.7188, 0.5, 0.7059, 1.0, 0.6875, 0.5, 0.9375, 0.5, 0.8934, 1.0, 0.9062, 0.5, 0.5, 0.5, 0.4688, 1.0, 0.4688, 0.5, 0.9688, 0.5, 0.9375, 1.0, 0.9375, 0.5, 0.3125, 0.5, 0.2812, 1.0, 0.2812, 0.5, 0.4688, 0.5, 0.4375, 1.0, 0.4375, 0.5, 0.25, 0.5, 0.2188, 1.0, 0.2188, 0.5, 0.625, 0.5, 0.5938, 1.0, 0.5938, 0.5, 0.7812, 0.5, 0.75, 1.0, 0.75, 0.5, 0.5625, 0.5, 0.5312, 1.0, 0.5312, 0.5, 0.7812, 0.5, 0.75, 1.0, 0.75, 0.5, 0.125, 0.5, 0.09375, 1.0, 0.09375, 0.5, 0.2188, 0.5, 0.1747, 1.0, 0.1875, 0.5, 0.9375, 0.5, 0.9062, 1.0, 0.9062, 0.5, 0.2812, 0.5, 0.25, 1.0, 0.25, 0.5, 0.4375, 0.5, 0.4062, 1.0, 0.4062, 0.5, 0.8438, 0.5, 0.8125, 1.0, 0.8125, 0.5, 0.4062, 0.5, 0.375, 1.0, 0.375, 0.5, 0.625, 0.5, 0.6122, 1.0, 0.5938, 0.5, 0.5938, 0.5, 0.5625, 1.0, 0.5625, 0.5, 0.1875, 0.5, 0.1747, 1.0, 0.1562, 0.5, 1.0, 0.5, 0.9688, 1.0, 0.9688, 0.5, 0.75, 0.5, 0.7188, 1.0, 0.7188, 0.5, 0.09375, 0.5, 0.0625, 1.0, 0.0625, 0.5, 0.9062, 0.5, 0.875, 1.0, 0.875, 0.5, 0.25, 0.5, 0.2188, 1.0, 0.2188, 0.5, 0.9062, 0.5, 0.8934, 1.0, 0.875, 0.5, 0.1562, 0.5, 0.125, 1.0, 0.125, 0.5, 0.4688, 0.5, 0.4375, 1.0, 0.4375, 0.5, 0.6875, 0.5, 0.6562, 1.0, 0.6562, 0.5, 0.4062, 0.5, 0.375, 1.0, 0.375, 0.5, 0.5625, 0.5, 0.5312, 1.0, 0.5312, 0.5, 0.125, 0.5, 0.09375, 1.0, 0.09375, 0.5, 0.7188, 0.5, 0.6875, 1.0, 0.6875, 0.5, 0.0625, 0.5, 0.03125, 1.0, 0.03125, 0.5, 0.75, 0.5, 0.7059, 1.0, 0.7188, 0.5, 0.9688, 0.5, 0.9375, 1.0, 0.9375, 0.5, 0.5312, 0.5, 0.5, 1.0, 0.5, 0.5, 0.875, 0.5, 0.8438, 1.0, 0.8438, 0.5, 0.2188, 0.5, 0.1875, 1.0, 0.1875, 0.5, 0.375, 0.5, 0.3309, 1.0, 0.3438, 0.5, 0.375, 0.5, 0.3438, 1.0, 0.3438, 0.5, 0.09375, 0.5, 0.0625, 1.0, 0.0625, 0.5, 0.03125, 0.5, 0.0, 1.0, 0.0, 0.5, 0.5312, 0.5, 0.5, 1.0, 0.5, 0.5, 0.8125, 0.5, 0.7812, 1.0, 0.7812, 0.5, 0.5938, 0.5, 0.5625, 1.0, 0.5625, 0.5, 0.6875, 0.5, 0.6562, 1.0, 0.6562, 0.5, 0.3438, 0.5, 0.3309, 1.0, 0.3125, 0.5, 0.0625, 0.5, 0.03125, 1.0, 0.03125, 0.5, 0.8438, 0.5, 0.8125, 1.0, 0.8125, 0.5, 1.0, 0.5, 0.9688, 1.0, 0.9688, 0.5, 0.1875, 0.5, 0.1434, 1.0, 0.1562, 0.5, 0.3438, 0.5, 0.3125, 1.0, 0.3125, 0.5, 0.875, 0.5, 0.8438, 1.0, 0.8438, 0.5, 0.4375, 0.5, 0.4375, 1.0, 0.4062, 1.0, 0.3125, 0.5, 0.3309, 1.0, 0.2812, 1.0, 0.375, 0.5, 0.375, 0.75, 0.375, 0.75, 0.375, 0.5, 0.375, 0.75, 0.375, 0.5, 0.6562, 0.5, 0.6562, 1.0, 0.6122, 1.0, 0.5, 0.5, 0.5, 1.0, 0.4688, 1.0, 0.03125, 0.5, 0.03125, 1.0, 0.0, 1.0, 0.6562, 0.5, 0.6562, 1.0, 0.625, 1.0, 0.2812, 0.5, 0.2812, 1.0, 0.25, 1.0, 0.8125, 0.5, 0.8125, 1.0, 0.7812, 1.0, 0.9375, 0.5, 0.9375, 1.0, 0.8934, 1.0, 0.5, 0.5, 0.5, 1.0, 0.4688, 1.0, 0.9688, 0.5, 0.9688, 1.0, 0.9375, 1.0, 0.3125, 0.5, 0.3125, 1.0, 0.2812, 1.0, 0.4688, 0.5, 0.4688, 1.0, 0.4375, 1.0, 0.25, 0.5, 0.25, 1.0, 0.2188, 1.0, 0.625, 0.5, 0.625, 1.0, 0.5938, 1.0, 0.7812, 0.5, 0.7812, 1.0, 0.75, 1.0, 0.5625, 0.5, 0.5625, 1.0, 0.5312, 1.0, 0.7812, 0.5, 0.7812, 1.0, 0.75, 1.0, 0.125, 0.5, 0.1434, 1.0, 0.09375, 1.0, 0.2188, 0.5, 0.2188, 1.0, 0.1747, 1.0, 0.9375, 0.5, 0.9375, 1.0, 0.9062, 1.0, 0.2812, 0.5, 0.2812, 1.0, 0.25, 1.0, 0.4375, 0.5, 0.4375, 1.0, 0.4062, 1.0, 0.8438, 0.5, 0.8438, 1.0, 0.8125, 1.0, 0.4062, 0.5, 0.4062, 1.0, 0.375, 1.0, 0.5938, 0.5, 0.5938, 1.0, 0.5625, 1.0, 1.0, 0.5, 1.0, 1.0, 0.9688, 1.0, 0.75, 0.5, 0.75, 1.0, 0.7188, 1.0, 0.09375, 0.5, 0.09375, 1.0, 0.0625, 1.0, 0.9062, 0.5, 0.9062, 1.0, 0.875, 1.0, 0.25, 0.5, 0.25, 1.0, 0.2188, 1.0, 0.1562, 0.5, 0.1747, 1.0, 0.125, 1.0, 0.4688, 0.5, 0.4688, 1.0, 0.4375, 1.0, 0.6875, 0.5, 0.7059, 1.0, 0.6562, 1.0, 0.4062, 0.5, 0.4062, 1.0, 0.375, 1.0, 0.5625, 0.5, 0.5625, 1.0, 0.5312, 1.0, 0.125, 0.5, 0.125, 1.0, 0.09375, 1.0, 0.7188, 0.5, 0.7188, 1.0, 0.6875, 1.0, 0.0625, 0.5, 0.0625, 1.0, 0.03125, 1.0, 0.75, 0.5, 0.75, 1.0, 0.7059, 1.0, 0.9688, 0.5, 0.9688, 1.0, 0.9375, 1.0, 0.5312, 0.5, 0.5312, 1.0, 0.5, 1.0, 0.875, 0.5, 0.875, 1.0, 0.8438, 1.0, 0.2188, 0.5, 0.2188, 1.0, 0.1875, 1.0, 0.375, 0.5, 0.375, 1.0, 0.3309, 1.0, 0.375, 0.5, 0.375, 1.0, 0.3438, 1.0, 0.09375, 0.5, 0.09375, 1.0, 0.0625, 1.0, 0.03125, 0.5, 0.03125, 1.0, 0.0, 1.0, 0.5312, 0.5, 0.5312, 1.0, 0.5, 1.0, 0.8125, 0.5, 0.8125, 1.0, 0.7812, 1.0, 0.5938, 0.5, 0.6122, 1.0, 0.5625, 1.0, 0.6875, 0.5, 0.6875, 1.0, 0.6562, 1.0, 0.0625, 0.5, 0.0625, 1.0, 0.03125, 1.0, 0.8438, 0.5, 0.8438, 1.0, 0.8125, 1.0, 1.0, 0.5, 1.0, 1.0, 0.9688, 1.0, 0.1875, 0.5, 0.1875, 1.0, 0.1434, 1.0, 0.3438, 0.5, 0.3438, 1.0, 0.3125, 1.0, 0.875, 0.5, 0.8934, 1.0, 0.8438, 1.0, 0.625, 0.5, 0.375, 0.5, 0.375, 0.25, 0.625, 0.5, 0.375, 0.25, 0.625, 0.25, 0.625, 0.75, 0.375, 0.75, 0.375, 0.5, 0.625, 0.75, 0.375, 0.5, 0.625, 0.5, 0.3836, 0.9947, 0.6164, 0.9947, 0.6164, 0.9947, 0.3836, 0.9947, 0.6164, 0.9947, 0.3836, 0.9947, 0.375, 0.75, 0.125, 0.75, 0.125, 0.5, 0.375, 0.75, 0.125, 0.5, 0.375, 0.5, 0.875, 0.75, 0.625, 0.75, 0.625, 0.5, 0.875, 0.75, 0.625, 0.5, 0.875, 0.5, 0.6164, 0.9947, 0.625, 1.0, 0.375, 1.0, 0.6164, 0.9947, 0.375, 1.0, 0.3836, 0.9947, 0.3836, 0.7553, 0.375, 0.75, 0.625, 0.75, 0.3836, 0.7553, 0.625, 0.75, 0.6164, 0.7553, 0.375, 1.0, 0.375, 0.75, 0.3836, 0.7553, 0.375, 1.0, 0.3836, 0.7553, 0.3836, 0.9947, 0.625, 0.75, 0.625, 1.0, 0.6164, 0.9947, 0.625, 0.75, 0.6164, 0.9947, 0.6164, 0.7553, 0.6164, 0.7553, 0.3836, 0.7553, 0.3836, 0.7553, 0.6164, 0.7553, 0.3836, 0.7553, 0.6164, 0.7553, 0.6164, 0.9947, 0.3836, 0.9947, 0.3836, 0.8776, 0.6164, 0.9947, 0.3836, 0.8776, 0.6164, 0.8776, 0.3836, 0.8776, 0.6164, 0.8776, 0.6164, 0.8776, 0.3836, 0.8776, 0.6164, 0.8776, 0.3836, 0.8776, 0.6164, 0.8724, 0.3836, 0.8724, 0.3836, 0.7553, 0.6164, 0.8724, 0.3836, 0.7553, 0.6164, 0.7553, 0.3836, 0.8724, 0.6164, 0.8724, 0.6164, 0.8776, 0.3836, 0.8724, 0.6164, 0.8776, 0.3836, 0.8776, 0.3836, 0.8724, 0.3836, 0.8776, 0.3836, 0.8776, 0.3836, 0.8724, 0.3836, 0.8776, 0.3836, 0.8724, 0.6164, 0.8776, 0.6164, 0.8724, 0.6164, 0.8724, 0.6164, 0.8776, 0.6164, 0.8724, 0.6164, 0.8776, 0.6164, 0.8724, 0.3836, 0.8724, 0.3836, 0.8724, 0.6164, 0.8724, 0.3836, 0.8724, 0.6164, 0.8724, 0.8833, 0.4496, 0.9197, 0.4197, 0.9496, 0.3833, 0.9496, 0.3833, 0.9717, 0.3418, 0.9854, 0.2968, 0.9854, 0.2968, 0.99, 0.25, 0.9854, 0.2032, 0.9854, 0.2032, 0.9717, 0.1582, 0.9496, 0.1167, 0.9496, 0.1167, 0.9197, 0.08029, 0.8833, 0.05045, 0.8833, 0.05045, 0.8418, 0.02827, 0.7968, 0.01461, 0.7968, 0.01461, 0.75, 0.01, 0.7032, 0.01461, 0.7032, 0.01461, 0.6582, 0.02827, 0.6167, 0.05045, 0.6167, 0.05045, 0.5803, 0.08029, 0.5504, 0.1167, 0.5504, 0.1167, 0.5283, 0.1582, 0.5146, 0.2032, 0.5146, 0.2032, 0.51, 0.25, 0.5146, 0.2968, 0.5146, 0.2968, 0.5283, 0.3418, 0.5504, 0.3833, 0.5504, 0.3833, 0.5803, 0.4197, 0.6167, 0.4496, 0.6167, 0.4496, 0.6582, 0.4717, 0.7032, 0.4854, 0.7032, 0.4854, 0.75, 0.49, 0.7968, 0.4854, 0.7968, 0.4854, 0.8418, 0.4717, 0.8833, 0.4496, 0.8833, 0.4496, 0.9496, 0.3833, 0.9854, 0.2968, 0.9854, 0.2968, 0.9854, 0.2032, 0.9496, 0.1167, 0.9496, 0.1167, 0.8833, 0.05045, 0.7968, 0.01461, 0.7968, 0.01461, 0.7032, 0.01461, 0.6167, 0.05045, 0.6167, 0.05045, 0.5504, 0.1167, 0.5146, 0.2032, 0.5146, 0.2032, 0.5146, 0.2968, 0.5504, 0.3833, 0.5504, 0.3833, 0.6167, 0.4496, 0.7032, 0.4854, 0.7032, 0.4854, 0.7968, 0.4854, 0.8833, 0.4496, 0.8833, 0.4496, 0.9854, 0.2968, 0.9496, 0.1167, 0.9496, 0.1167, 0.7968, 0.01461, 0.6167, 0.05045, 0.6167, 0.05045, 0.5146, 0.2032, 0.5504, 0.3833, 0.5504, 0.3833, 0.7032, 0.4854, 0.8833, 0.4496, 0.8833, 0.4496, 0.9496, 0.1167, 0.6167, 0.05045, 0.6167, 0.05045, 0.5504, 0.3833, 0.8833, 0.4496, 0.6167, 0.05045, 0.5803, 0.08029, 0.5504, 0.1167, 0.5504, 0.1167, 0.5283, 0.1582, 0.5146, 0.2032, 0.5146, 0.2032, 0.51, 0.25, 0.5146, 0.2968, 0.5146, 0.2968, 0.5283, 0.3418, 0.5504, 0.3833, 0.5504, 0.3833, 0.5803, 0.4197, 0.6167, 0.4496, 0.6167, 0.4496, 0.6582, 0.4717, 0.7032, 0.4854, 0.7032, 0.4854, 0.75, 0.49, 0.7968, 0.4854, 0.7968, 0.4854, 0.8418, 0.4717, 0.8833, 0.4496, 0.8833, 0.4496, 0.9197, 0.4197, 0.9496, 0.3833, 0.9496, 0.3833, 0.9717, 0.3418, 0.9854, 0.2968, 0.9854, 0.2968, 0.99, 0.25, 0.9854, 0.2032, 0.9854, 0.2032, 0.9717, 0.1582, 0.9496, 0.1167, 0.9496, 0.1167, 0.9197, 0.08029, 0.8833, 0.05045, 0.8833, 0.05045, 0.8418, 0.02827, 0.7968, 0.01461, 0.7968, 0.01461, 0.75, 0.01, 0.7032, 0.01461, 0.7032, 0.01461, 0.6582, 0.02827, 0.6167, 0.05045, 0.6167, 0.05045, 0.5504, 0.1167, 0.5146, 0.2032, 0.5146, 0.2032, 0.5146, 0.2968, 0.5504, 0.3833, 0.5504, 0.3833, 0.6167, 0.4496, 0.7032, 0.4854, 0.7032, 0.4854, 0.7968, 0.4854, 0.8833, 0.4496, 0.8833, 0.4496, 0.9496, 0.3833, 0.9854, 0.2968, 0.9854, 0.2968, 0.9854, 0.2032, 0.9496, 0.1167, 0.9496, 0.1167, 0.8833, 0.05045, 0.7968, 0.01461, 0.7968, 0.01461, 0.7032, 0.01461, 0.6167, 0.05045, 0.6167, 0.05045, 0.5146, 0.2032, 0.5504, 0.3833, 0.5504, 0.3833, 0.7032, 0.4854, 0.8833, 0.4496, 0.8833, 0.4496, 0.9854, 0.2968, 0.9496, 0.1167, 0.9496, 0.1167, 0.7968, 0.01461, 0.6167, 0.05045, 0.6167, 0.05045, 0.5504, 0.3833, 0.8833, 0.4496, 0.8833, 0.4496, 0.9496, 0.1167, 0.6167, 0.05045, 0.4048, 0.06805, 0.4496, 0.1167, 0.4798, 0.1847, 0.4798, 0.1847, 0.49, 0.25, 0.4854, 0.2968, 0.4854, 0.2968, 0.4717, 0.3418, 0.4496, 0.3833, 0.4496, 0.3833, 0.3983, 0.4373, 0.3418, 0.4717, 0.3418, 0.4717, 0.2968, 0.4854, 0.25, 0.49, 0.25, 0.49, 0.2032, 0.4854, 0.1582, 0.4717, 0.1582, 0.4717, 0.1167, 0.4496, 0.08029, 0.4197, 0.08029, 0.4197, 0.03737, 0.3589, 0.01461, 0.2968, 0.01461, 0.2968, 0.01, 0.25, 0.01461, 0.2032, 0.01461, 0.2032, 0.04135, 0.1337, 0.08029, 0.08029, 0.08029, 0.08029, 0.1167, 0.05045, 0.1582, 0.02827, 0.1582, 0.02827, 0.2032, 0.01461, 0.25, 0.01, 0.25, 0.01, 0.2968, 0.01461, 0.3418, 0.02827, 0.3418, 0.02827, 0.4048, 0.06805, 0.4798, 0.1847, 0.4798, 0.1847, 0.4854, 0.2968, 0.4496, 0.3833, 0.4496, 0.3833, 0.3418, 0.4717, 0.25, 0.49, 0.25, 0.49, 0.1582, 0.4717, 0.08029, 0.4197, 0.08029, 0.4197, 0.01461, 0.2968, 0.01461, 0.2032, 0.01461, 0.2032, 0.08029, 0.08029, 0.1582, 0.02827, 0.1582, 0.02827, 0.25, 0.01, 0.3418, 0.02827, 0.3418, 0.02827, 0.4798, 0.1847, 0.4496, 0.3833, 0.4496, 0.3833, 0.25, 0.49, 0.08029, 0.4197, 0.08029, 0.4197, 0.01461, 0.2032, 0.1582, 0.02827, 0.1582, 0.02827, 0.3418, 0.02827, 0.4496, 0.3833, 0.4496, 0.3833, 0.08029, 0.4197, 0.1582, 0.02827, 0.1167, 0.4496, 0.06269, 0.3983, 0.02827, 0.3418, 0.02827, 0.3418, 0.01461, 0.2968, 0.01, 0.25, 0.01, 0.25, 0.01461, 0.2032, 0.02827, 0.1582, 0.02827, 0.1582, 0.05045, 0.1167, 0.08029, 0.08029, 0.08029, 0.08029, 0.1167, 0.05045, 0.1582, 0.02827, 0.1582, 0.02827, 0.2032, 0.01461, 0.25, 0.01, 0.25, 0.01, 0.2968, 0.01461, 0.3418, 0.02827, 0.3418, 0.02827, 0.3833, 0.05045, 0.4197, 0.08029, 0.4197, 0.08029, 0.4496, 0.1167, 0.4717, 0.1582, 0.4717, 0.1582, 0.4854, 0.2032, 0.49, 0.25, 0.49, 0.25, 0.4854, 0.2968, 0.4717, 0.3418, 0.4717, 0.3418, 0.4496, 0.3833, 0.4197, 0.4197, 0.4197, 0.4197, 0.3833, 0.4496, 0.3418, 0.4717, 0.3418, 0.4717, 0.2968, 0.4854, 0.25, 0.49, 0.25, 0.49, 0.2032, 0.4854, 0.1582, 0.4717, 0.1582, 0.4717, 0.1167, 0.4496, 0.02827, 0.3418, 0.02827, 0.3418, 0.01, 0.25, 0.02827, 0.1582, 0.02827, 0.1582, 0.08029, 0.08029, 0.1582, 0.02827, 0.1582, 0.02827, 0.25, 0.01, 0.3418, 0.02827, 0.3418, 0.02827, 0.4197, 0.08029, 0.4717, 0.1582, 0.4717, 0.1582, 0.49, 0.25, 0.4717, 0.3418, 0.4717, 0.3418, 0.4197, 0.4197, 0.3418, 0.4717, 0.3418, 0.4717, 0.25, 0.49, 0.1582, 0.4717, 0.1582, 0.4717, 0.02827, 0.3418, 0.02827, 0.1582, 0.02827, 0.1582, 0.1582, 0.02827, 0.3418, 0.02827, 0.3418, 0.02827, 0.4717, 0.1582, 0.4717, 0.3418, 0.4717, 0.3418, 0.3418, 0.4717, 0.1582, 0.4717, 0.1582, 0.4717, 0.02827, 0.1582, 0.3418, 0.02827, 0.3418, 0.02827, 0.4717, 0.3418, 0.1582, 0.4717, 0.625, 0.25, 0.375, 0.25, 0.375, 0.0, 0.625, 0.25, 0.375, 0.0, 0.625, 0.0])
me_cube_003.use_remesh_fix_poles = True
me_cube_003.use_remesh_preserve_attributes = False
me_cube_003.use_mirror_x = True
me_cube_003.update()
me_cube_003.normals_split_custom_set([tuple(v) for v in zip(*[iter([0.0, 0.0, -1.0, 0.0, 0.0, -1.0, 0.0, 0.0, -1.0, 0.0, 0.0, -1.0, 0.0, 0.0, -1.0, 0.0, 0.0, -1.0, 0.0, 0.0, -1.0, 0.0, 0.0, -1.0, 0.0, 0.0, -1.0, 0.0, 0.0, -1.0, 0.0, 0.0, -1.0, 0.0, 0.0, -1.0, 0.0, 0.0, 1.0, 0.0, 0.0, 1.0, 0.0, 0.0, 1.0, 0.0, 0.0, 1.0, 0.0, 0.0, 1.0, 0.0, 0.0, 1.0, 0.0, 0.0, 1.0, 0.0, 0.0, 1.0, 0.0, 0.0, 1.0, 0.0, 0.0, 1.0, 0.0, 0.0, 1.0, 0.0, 0.0, 1.0, -0.4714, 2.772e-06, -0.8819, -0.4714, 2.772e-06, -0.8819, -0.4714, 2.772e-06, -0.8819, -0.9569, 2.487e-06, -0.2903, -0.9569, 2.487e-06, -0.2903, -0.9569, 2.487e-06, -0.2903, 0.773, -0.007982, -0.6344, 0.773, -0.007982, -0.6344, 0.773, -0.007982, -0.6344, -0.09802, -6.732e-07, -0.9952, -0.09802, -6.732e-07, -0.9952, -0.09802, -6.732e-07, -0.9952, -0.09802, 2.31e-07, 0.9952, -0.09802, 2.31e-07, 0.9952, -0.09802, 2.31e-07, 0.9952, 0.773, 0.0, -0.6344, 0.773, 0.0, -0.6344, 0.773, 0.0, -0.6344, -0.9952, 0.0, -0.09802, -0.9952, 0.0, -0.09802, -0.9952, 0.0, -0.09802, 0.9569, -5.505e-07, 0.2903, 0.9569, -5.505e-07, 0.2903, 0.9569, -5.505e-07, 0.2903, -0.773, 0.01044, 0.6344, -0.773, 0.01044, 0.6344, -0.773, 0.01044, 0.6344, 0.9569, 0.01044, -0.2903, 0.9569, 0.01044, -0.2903, 0.9569, 0.01044, -0.2903, 0.4714, -0.007983, 0.8819, 0.4714, -0.007983, 0.8819, 0.4714, -0.007983, 0.8819, -0.09802, -7.897e-07, -0.9952, -0.09802, -7.897e-07, -0.9952, -0.09802, -7.897e-07, -0.9952, 0.2903, -1.135e-06, 0.9569, 0.2903, -1.135e-06, 0.9569, 0.2903, -1.135e-06, 0.9569, -0.9569, 7.806e-07, -0.2903, -0.9569, 7.806e-07, -0.2903, -0.9569, 7.806e-07, -0.2903, -0.2903, 9.036e-07, -0.9569, -0.2903, 9.036e-07, -0.9569, -0.2903, 9.036e-07, -0.9569, -0.9952, -3.474e-08, 0.09802, -0.9952, -3.474e-08, 0.09802, -0.9952, -3.474e-08, 0.09802, 0.6344, 6.515e-07, -0.773, 0.6344, 6.515e-07, -0.773, 0.6344, 6.515e-07, -0.773, 0.9952, 0.0, 0.09802, 0.9952, 0.0, 0.09802, 0.9952, 0.0, 0.09802, 0.2903, 1.02e-06, -0.9569, 0.2903, 1.02e-06, -0.9569, 0.2903, 1.02e-06, -0.9569, 0.9952, 0.0, 0.09802, 0.9952, 0.0, 0.09802, 0.9952, 0.0, 0.09802, -0.6344, 0.0, 0.773, -0.6344, 0.0, 0.773, -0.6344, 0.0, 0.773, -0.9569, -0.007981, 0.2903, -0.9569, -0.007981, 0.2903, -0.9569, -0.007981, 0.2903, 0.4714, -1.522e-06, 0.8819, 0.4714, -1.522e-06, 0.8819, 0.4714, -1.522e-06, 0.8819, -0.9952, 0.0, -0.09802, -0.9952, 0.0, -0.09802, -0.9952, 0.0, -0.09802, -0.4714, -9.567e-08, -0.8819, -0.4714, -9.567e-08, -0.8819, -0.4714, -9.567e-08, -0.8819, 0.8819, -2.496e-06, 0.4714, 0.8819, -2.496e-06, 0.4714, 0.8819, -2.496e-06, 0.4714, -0.6344, 1.402e-06, -0.773, -0.6344, 1.402e-06, -0.773, -0.6344, 1.402e-06, -0.773, 0.6344, 0.01044, -0.773, 0.6344, 0.01044, -0.773, 0.6344, 0.01044, -0.773, 0.4714, 7.125e-07, -0.8819, 0.4714, 7.125e-07, -0.8819, 0.4714, 7.125e-07, -0.8819, -0.8819, 0.01044, 0.4714, -0.8819, 0.01044, 0.4714, -0.8819, 0.01044, 0.4714, 0.09802, -1.02e-06, 0.9952, 0.09802, -1.02e-06, 0.9952, 0.09802, -1.02e-06, 0.9952, 0.9952, 0.0, -0.09802, 0.9952, 0.0, -0.09802, 0.9952, 0.0, -0.09802, -0.4714, -4.824e-07, 0.8819, -0.4714, -4.824e-07, 0.8819, -0.4714, -4.824e-07, 0.8819, 0.6344, -4.3e-07, 0.773, 0.6344, -4.3e-07, 0.773, 0.6344, -4.3e-07, 0.773, -0.9952, 2.867e-07, 0.09802, -0.9952, 2.867e-07, 0.09802, -0.9952, 2.867e-07, 0.09802, 0.6344, 0.01044, 0.773, 0.6344, 0.01044, 0.773, 0.6344, 0.01044, 0.773, -0.773, 4.46e-07, 0.6344, -0.773, 4.46e-07, 0.6344, -0.773, 4.46e-07, 0.6344, -0.2903, 4.425e-07, -0.9569, -0.2903, 4.425e-07, -0.9569, -0.2903, 4.425e-07, -0.9569, 0.8819, -1.105e-08, -0.4714, 0.8819, -1.105e-08, -0.4714, 0.8819, -1.105e-08, -0.4714, -0.6344, -1.506e-08, -0.773, -0.6344, -1.506e-08, -0.773, -0.6344, -1.506e-08, -0.773, 0.2903, -3.653e-07, -0.9569, 0.2903, -3.653e-07, -0.9569, 0.2903, -3.653e-07, -0.9569, -0.6344, 0.0, 0.773, -0.6344, 0.0, 0.773, -0.6344, 0.0, 0.773, 0.9569, 1.851e-07, -0.2903, 0.9569, 1.851e-07, -0.2903, 0.9569, 1.851e-07, -0.2903, -0.2903, -1.059e-06, 0.9569, -0.2903, -1.059e-06, 0.9569, -0.2903, -1.059e-06, 0.9569, 0.9952, -0.007985, -0.09801, 0.9952, -0.007985, -0.09801, 0.9952, -0.007985, -0.09801, 0.2903, -1.596e-06, 0.9569, 0.2903, -1.596e-06, 0.9569, 0.2903, -1.596e-06, 0.9569, 0.09802, 0.0, -0.9952, 0.09802, 0.0, -0.9952, 0.09802, 0.0, -0.9952, 0.773, 9.111e-07, 0.6344, 0.773, 9.111e-07, 0.6344, 0.773, 9.111e-07, 0.6344, -0.9569, 9.69e-07, 0.2903, -0.9569, 9.69e-07, 0.2903, -0.9569, 9.69e-07, 0.2903, -0.773, -0.007982, -0.6344, -0.773, -0.007982, -0.6344, -0.773, -0.007982, -0.6344, -0.773, -4.731e-07, -0.6344, -0.773, -4.731e-07, -0.6344, -0.773, -4.731e-07, -0.6344, -0.4714, 9.045e-07, 0.8819, -0.4714, 9.045e-07, 0.8819, -0.4714, 9.045e-07, 0.8819, -0.09802, 1.155e-07, 0.9952, -0.09802, 1.155e-07, 0.9952, -0.09802, 1.155e-07, 0.9952, 0.09802, 0.0, -0.9952, 0.09802, 0.0, -0.9952, 0.09802, 0.0, -0.9952, 0.9569, -1.751e-07, 0.2903, 0.9569, -1.751e-07, 0.2903, 0.9569, -1.751e-07, 0.2903, 0.4714, 1.175e-06, -0.8819, 0.4714, 1.175e-06, -0.8819, 0.4714, 1.175e-06, -0.8819, 0.8819, -9.369e-07, -0.4714, 0.8819, -9.369e-07, -0.4714, 0.8819, -9.369e-07, -0.4714, -0.8819, 0.01044, -0.4714, -0.8819, 0.01044, -0.4714, -0.8819, 0.01044, -0.4714, -0.2903, -1.058e-06, 0.9569, -0.2903, -1.058e-06, 0.9569, -0.2903, -1.058e-06, 0.9569, 0.8819, 0.0, 0.4714, 0.8819, 0.0, 0.4714, 0.8819, 0.0, 0.4714, 0.09803, -1.021e-06, 0.9952, 0.09803, -1.021e-06, 0.9952, 0.09803, -1.021e-06, 0.9952, -0.8819, -0.007983, 0.4714, -0.8819, -0.007983, 0.4714, -0.8819, -0.007983, 0.4714, -0.8819, 1.938e-06, -0.4714, -0.8819, 1.938e-06, -0.4714, -0.8819, 1.938e-06, -0.4714, 0.773, -1.853e-06, 0.6344, 0.773, -1.853e-06, 0.6344, 0.773, -1.853e-06, 0.6344, -0.4714, 0.0, -0.8819, -0.4714, 0.0, -0.8819, -0.4714, 0.0, -0.8819, -0.9432, -0.01005, -0.3322, -0.9432, -0.01005, -0.3322, -0.9432, -0.01005, -0.3322, 1.0, 0.0, 0.0, 1.0, 0.0, 0.0, 1.0, 0.0, 0.0, 1.0, 0.0, 0.0, 1.0, 0.0, 0.0, 1.0, 0.0, 0.0, 0.757, 2.618e-06, -0.6534, 0.757, 2.618e-06, -0.6534, 0.757, 2.618e-06, -0.6534, -0.09802, 0.0, -0.9952, -0.09802, 0.0, -0.9952, -0.09802, 0.0, -0.9952, -0.09802, -1.155e-06, 0.9952, -0.09802, -1.155e-06, 0.9952, -0.09802, -1.155e-06, 0.9952, 0.773, 9.24e-07, -0.6344, 0.773, 9.24e-07, -0.6344, 0.773, 9.24e-07, -0.6344, -0.9952, 0.0, -0.09802, -0.9952, 0.0, -0.09802, -0.9952, 0.0, -0.09802, 0.9569, 0.0, 0.2903, 0.9569, 0.0, 0.2903, 0.9569, 0.0, 0.2903, 0.4932, 0.0, 0.8699, 0.4932, 0.0, 0.8699, 0.4932, 0.0, 0.8699, -0.09802, 0.0, -0.9952, -0.09802, 0.0, -0.9952, -0.09802, 0.0, -0.9952, 0.2903, -9.24e-07, 0.9569, 0.2903, -9.24e-07, 0.9569, 0.2903, -9.24e-07, 0.9569, -0.9569, -9.24e-07, -0.2903, -0.9569, -9.24e-07, -0.2903, -0.9569, -9.24e-07, -0.2903, -0.2903, 4.62e-07, -0.9569, -0.2903, 4.62e-07, -0.9569, -0.2903, 4.62e-07, -0.9569, -0.9952, 0.0, 0.09802, -0.9952, 0.0, 0.09802, -0.9952, 0.0, 0.09802, 0.6344, -9.24e-07, -0.773, 0.6344, -9.24e-07, -0.773, 0.6344, -9.24e-07, -0.773, 0.9952, -1.848e-06, 0.09802, 0.9952, -1.848e-06, 0.09802, 0.9952, -1.848e-06, 0.09802, 0.2903, 0.0, -0.9569, 0.2903, 0.0, -0.9569, 0.2903, 0.0, -0.9569, 0.9952, -1.848e-06, 0.09802, 0.9952, -1.848e-06, 0.09802, 0.9952, -1.848e-06, 0.09802, -0.6678, -0.01005, 0.7442, -0.6678, -0.01005, 0.7442, -0.6678, -0.01005, 0.7442, -0.9494, 2.618e-06, 0.314, -0.9494, 2.618e-06, 0.314, -0.9494, 2.618e-06, 0.314, 0.4714, -9.24e-07, 0.8819, 0.4714, -9.24e-07, 0.8819, 0.4714, -9.24e-07, 0.8819, -0.9952, 0.0, -0.09802, -0.9952, 0.0, -0.09802, -0.9952, 0.0, -0.09802, -0.4714, 4.62e-07, -0.8819, -0.4714, 4.62e-07, -0.8819, -0.4714, 4.62e-07, -0.8819, 0.8819, 0.0, 0.4714, 0.8819, 0.0, 0.4714, 0.8819, 0.0, 0.4714, -0.6344, 1.848e-06, -0.773, -0.6344, 1.848e-06, -0.773, -0.6344, 1.848e-06, -0.773, 0.4714, 0.0, -0.8819, 0.4714, 0.0, -0.8819, 0.4714, 0.0, -0.8819, 0.09802, -2.31e-07, 0.9952, 0.09802, -2.31e-07, 0.9952, 0.09802, -2.31e-07, 0.9952, 0.9952, 0.0, -0.09802, 0.9952, 0.0, -0.09802, 0.9952, 0.0, -0.09802, -0.4714, 0.0, 0.8819, -0.4714, 0.0, 0.8819, -0.4714, 0.0, 0.8819, 0.6344, -9.24e-07, 0.773, 0.6344, -9.24e-07, 0.773, 0.6344, -9.24e-07, 0.773, -0.9952, 0.0, 0.09802, -0.9952, 0.0, 0.09802, -0.9952, 0.0, 0.09802, -0.8002, -0.01005, 0.5996, -0.8002, -0.01005, 0.5996, -0.8002, -0.01005, 0.5996, -0.2903, 9.24e-07, -0.9569, -0.2903, 9.24e-07, -0.9569, -0.2903, 9.24e-07, -0.9569, 0.9018, -0.01005, -0.432, 0.9018, -0.01005, -0.432, 0.9018, -0.01005, -0.432, -0.6344, 0.0, -0.773, -0.6344, 0.0, -0.773, -0.6344, 0.0, -0.773, 0.2903, 9.24e-07, -0.9569, 0.2903, 9.24e-07, -0.9569, 0.2903, 9.24e-07, -0.9569, -0.6344, 0.0, 0.773, -0.6344, 0.0, 0.773, -0.6344, 0.0, 0.773, 0.9569, 0.0, -0.2903, 0.9569, 0.0, -0.2903, 0.9569, 0.0, -0.2903, -0.2903, -4.62e-07, 0.9569, -0.2903, -4.62e-07, 0.9569, -0.2903, -4.62e-07, 0.9569, 0.9924, 0.0, -0.1227, 0.9924, 0.0, -0.1227, 0.9924, 0.0, -0.1227, 0.2903, -9.24e-07, 0.9569, 0.2903, -9.24e-07, 0.9569, 0.2903, -9.24e-07, 0.9569, 0.09802, -6.93e-07, -0.9952, 0.09802, -6.93e-07, -0.9952, 0.09802, -6.93e-07, -0.9952, 0.773, -1.848e-06, 0.6344, 0.773, -1.848e-06, 0.6344, 0.773, -1.848e-06, 0.6344, -0.9569, -9.24e-07, 0.2903, -0.9569, -9.24e-07, 0.2903, -0.9569, -9.24e-07, 0.2903, -0.7885, -1.309e-06, -0.615, -0.7885, -1.309e-06, -0.615, -0.7885, -1.309e-06, -0.615, -0.773, 0.0, -0.6344, -0.773, 0.0, -0.6344, -0.773, 0.0, -0.6344, -0.4714, -9.24e-07, 0.8819, -0.4714, -9.24e-07, 0.8819, -0.4714, -9.24e-07, 0.8819, -0.09803, -1.155e-06, 0.9952, -0.09803, -1.155e-06, 0.9952, -0.09803, -1.155e-06, 0.9952, 0.09802, -9.24e-07, -0.9952, 0.09802, -9.24e-07, -0.9952, 0.09802, -9.24e-07, -0.9952, 0.9569, -3.696e-06, 0.2903, 0.9569, -3.696e-06, 0.2903, 0.9569, -3.696e-06, 0.2903, 0.5098, -0.01005, -0.8602, 0.5098, -0.01005, -0.8602, 0.5098, -0.01005, -0.8602, 0.8819, 1.848e-06, -0.4714, 0.8819, 1.848e-06, -0.4714, 0.8819, 1.848e-06, -0.4714, -0.2903, -9.24e-07, 0.9569, -0.2903, -9.24e-07, 0.9569, -0.2903, -9.24e-07, 0.9569, 0.8819, 0.0, 0.4714, 0.8819, 0.0, 0.4714, 0.8819, 0.0, 0.4714, 0.09802, -1.155e-07, 0.9952, 0.09802, -1.155e-07, 0.9952, 0.09802, -1.155e-07, 0.9952, -0.8699, 0.0, 0.4932, -0.8699, 0.0, 0.4932, -0.8699, 0.0, 0.4932, -0.8819, 0.0, -0.4714, -0.8819, 0.0, -0.4714, -0.8819, 0.0, -0.4714, 0.7442, -0.01005, 0.6678, 0.7442, -0.01005, 0.6678, 0.7442, -0.01005, 0.6678, 0.0, 1.0, 0.0, 0.0, 1.0, 0.0, 0.0, 1.0, 0.0, 0.0, 1.0, 0.0, 0.0, 1.0, 0.0, 0.0, 1.0, 0.0, 1.0, 0.0, 0.0, 1.0, 0.0, 0.0, 1.0, 0.0, 0.0, 1.0, 0.0, 0.0, 1.0, 0.0, 0.0, 1.0, 0.0, 0.0, 1.0, 0.0, 0.0, 1.0, 0.0, 0.0, 1.0, 0.0, 0.0, 1.0, 0.0, 0.0, 1.0, 0.0, 0.0, 1.0, 0.0, 0.0, 0.0, 0.0, -1.0, 0.0, 0.0, -1.0, 0.0, 0.0, -1.0, 0.0, 0.0, -1.0, 0.0, 0.0, -1.0, 0.0, 0.0, -1.0, 0.0, 0.0, 1.0, 0.0, 0.0, 1.0, 0.0, 0.0, 1.0, 0.0, 0.0, 1.0, 0.0, 0.0, 1.0, 0.0, 0.0, 1.0, 0.0, -1.0, 0.0, 0.0, -1.0, 0.0, 0.0, -1.0, 0.0, 0.0, -1.0, 0.0, 0.0, -1.0, 0.0, 0.0, -1.0, 0.0, 0.0, -1.0, 0.0, 0.0, -1.0, 0.0, 0.0, -1.0, 0.0, 0.0, -1.0, 0.0, 0.0, -1.0, 0.0, 0.0, -1.0, 0.0, 0.0, -1.0, -1.128e-06, 0.0, -1.0, -1.128e-06, 0.0, -1.0, -1.128e-06, 0.0, -1.0, 2.599e-06, 0.0, -1.0, 2.599e-06, 0.0, -1.0, 2.599e-06, 0.0, -1.0, 1.128e-06, 0.0, -1.0, 1.128e-06, 0.0, -1.0, 1.128e-06, 0.0, -1.0, -2.599e-06, 0.0, -1.0, -2.599e-06, 0.0, -1.0, -2.599e-06, -1.0, 0.0, 0.0, -1.0, 0.0, 0.0, -1.0, 0.0, 0.0, -1.0, 0.0, 0.0, -1.0, 0.0, 0.0, -1.0, 0.0, 0.0, 0.0, -1.0, 0.0, 0.0, -1.0, 0.0, 0.0, -1.0, 0.0, 0.0, -1.0, 0.0, 0.0, -1.0, 0.0, 0.0, -1.0, 0.0, -1.0, 0.0, 0.0, -1.0, 0.0, 0.0, -1.0, 0.0, 0.0, -1.0, 0.0, 0.0, -1.0, 0.0, 0.0, -1.0, 0.0, 0.0, 0.0, -1.0, 0.0, 0.0, -1.0, 0.0, 0.0, -1.0, 0.0, 0.0, -1.0, 0.0, 0.0, -1.0, 0.0, 0.0, -1.0, 0.0, 0.0, -1.0, 0.0, 0.0, -1.0, 0.0, 0.0, -1.0, 0.0, 0.0, -1.0, 0.0, 0.0, -1.0, 0.0, 0.0, -1.0, 0.0, 0.0, 0.0, -1.0, 0.0, 0.0, -1.0, 0.0, 0.0, -1.0, 0.0, 0.0, -1.0, 0.0, 0.0, -1.0, 0.0, 0.0, -1.0, 0.0, 0.0, 1.0, 0.0, 0.0, 1.0, 0.0, 0.0, 1.0, 0.0, 0.0, 1.0, 0.0, 0.0, 1.0, 0.0, 0.0, 1.0, 1.0, 0.0, 0.0, 1.0, 0.0, 0.0, 1.0, 0.0, 0.0, 1.0, 0.0, 0.0, 1.0, 0.0, 0.0, 1.0, 0.0, 0.0, 0.0, 1.0, -4.16e-05, 0.0, 1.0, -4.16e-05, 0.0, 1.0, -4.16e-05, 0.0, 1.0, 0.0, 0.0, 1.0, 0.0, 0.0, 1.0, 0.0, 0.0, 1.0, 0.0, 0.0, 1.0, 0.0, 0.0, 1.0, 0.0, 0.0, 1.0, 0.0, 0.0, 1.0, 0.0, 0.0, 1.0, 0.0, 0.0, 1.0, -4.16e-05, 0.0, 1.0, -4.16e-05, 0.0, 1.0, -4.16e-05, 0.0, 1.0, 4.16e-05, 0.0, 1.0, 4.16e-05, 0.0, 1.0, 4.16e-05, 0.0, 1.0, 4.16e-05, 0.0, 1.0, 4.16e-05, 0.0, 1.0, 4.16e-05, 0.0, 1.0, 4.16e-05, 0.0, 1.0, 4.16e-05, 0.0, 1.0, 4.16e-05, 0.0, 1.0, -4.16e-05, 0.0, 1.0, -4.16e-05, 0.0, 1.0, -4.16e-05, 0.0, 1.0, 0.0, 0.0, 1.0, 0.0, 0.0, 1.0, 0.0, 0.0, 1.0, 0.0, 0.0, 1.0, 0.0, 0.0, 1.0, 0.0, 0.0, 1.0, 0.0, 0.0, 1.0, 0.0, 0.0, 1.0, 0.0, 0.0, 1.0, 0.0, 0.0, 1.0, 0.0, 0.0, 1.0, 0.0, 0.0, 1.0, 0.0, 0.0, 1.0, 0.0, 0.0, 1.0, 0.0, 0.0, 1.0, 0.0, 0.0, 1.0, 0.0, 0.0, 1.0, 0.0, 0.0, 1.0, 0.0, 0.0, 1.0, 0.0, 0.0, 1.0, 0.0, 0.0, 1.0, 1.071e-05, 0.0, 1.0, 1.071e-05, 0.0, 1.0, 1.071e-05, 0.0, 1.0, 0.0, 0.0, 1.0, 0.0, 0.0, 1.0, 0.0, 0.0, 1.0, 0.0, 0.0, 1.0, 0.0, 0.0, 1.0, 0.0, 0.0, 1.0, -1.071e-05, 0.0, 1.0, -1.071e-05, 0.0, 1.0, -1.071e-05, 0.0, 1.0, 1.071e-05, 0.0, 1.0, 1.071e-05, 0.0, 1.0, 1.071e-05, 0.0, 1.0, 0.0, 0.0, 1.0, 0.0, 0.0, 1.0, 0.0, 0.0, 1.0, 0.0, 0.0, 1.0, 0.0, 0.0, 1.0, 0.0, 0.0, 1.0, 0.0, 0.0, 1.0, 0.0, 0.0, 1.0, 0.0, 0.0, 1.0, -7.53e-07, 0.0, 1.0, -7.53e-07, 0.0, 1.0, -7.53e-07, 0.0, 1.0, 0.0, 0.0, 1.0, 0.0, 0.0, 1.0, 0.0, 0.0, 1.0, -1.506e-06, 0.0, 1.0, -1.506e-06, 0.0, 1.0, -1.506e-06, 0.0, 1.0, -3.012e-06, 0.0, 1.0, -3.012e-06, 0.0, 1.0, -3.012e-06, 0.0, 1.0, 1.248e-06, 0.0, 1.0, 1.248e-06, 0.0, 1.0, 1.248e-06, 0.0, 1.0, 0.0, 0.0, 1.0, 0.0, 0.0, 1.0, 0.0, 0.0, 1.0, 4.16e-05, 0.0, 1.0, 4.16e-05, 0.0, 1.0, 4.16e-05, 0.0, 1.0, 0.0, 0.0, 1.0, 0.0, 0.0, 1.0, 0.0, 0.0, 1.0, 5.2e-06, 0.0, 1.0, 5.2e-06, 0.0, 1.0, 5.2e-06, 0.0, 1.0, 0.0, 0.0, 1.0, 0.0, 0.0, 1.0, 0.0, 0.0, 1.0, -4.16e-05, 0.0, 1.0, -4.16e-05, 0.0, 1.0, -4.16e-05, 0.0, 1.0, -4.16e-05, 0.0, 1.0, -4.16e-05, 0.0, 1.0, -4.16e-05, 0.0, 1.0, 0.0, 0.0, 1.0, 0.0, 0.0, 1.0, 0.0, 0.0, 1.0, -4.16e-05, 0.0, 1.0, -4.16e-05, 0.0, 1.0, -4.16e-05, 0.0, 1.0, 4.16e-05, 0.0, 1.0, 4.16e-05, 0.0, 1.0, 4.16e-05, 0.0, 1.0, 0.0, 0.0, 1.0, 0.0, 0.0, 1.0, 0.0, 0.0, 1.0, 0.0, 0.0, 1.0, 0.0, 0.0, 1.0, 0.0, 0.0, 1.0, -2.08e-05, 0.0, 1.0, -2.08e-05, 0.0, 1.0, -2.08e-05, 0.0, 1.0, 0.0, 0.0, 1.0, 0.0, 0.0, 1.0, 0.0, 0.0, 1.0, 0.0, 0.0, 1.0, 0.0, 0.0, 1.0, 0.0, 0.0, 1.0, 0.0, 0.0, 1.0, 0.0, 0.0, 1.0, 0.0, 0.0, 1.0, -4.16e-05, 0.0, 1.0, -4.16e-05, 0.0, 1.0, -4.16e-05, 0.0, 1.0, -1.071e-05, 0.0, 1.0, -1.071e-05, 0.0, 1.0, -1.071e-05, 0.0, 1.0, 0.0, 0.0, 1.0, 0.0, 0.0, 1.0, 0.0, 0.0, 1.0, 0.0, 0.0, 1.0, 0.0, 0.0, 1.0, 0.0, 0.0, 1.0, 1.071e-05, 0.0, 1.0, 1.071e-05, 0.0, 1.0, 1.071e-05, 0.0, 1.0, -1.071e-05, 0.0, 1.0, -1.071e-05, 0.0, 1.0, -1.071e-05, 0.0, 1.0, 0.0, 0.0, 1.0, 0.0, 0.0, 1.0, 0.0, 0.0, 1.0, 0.0, 0.0, 1.0, 0.0, 0.0, 1.0, 0.0, 0.0, 1.0, 0.0, 0.0, 1.0, 0.0, 0.0, 1.0, 0.0, 0.0, 1.0, 7.53e-07, 0.0, 1.0, 7.53e-07, 0.0, 1.0, 7.53e-07, 0.0, 1.0, 0.0, 0.0, 1.0, 0.0, 0.0, 1.0, 0.0, 0.0, 1.0, 7.53e-07, 0.0, 1.0, 7.53e-07, 0.0, 1.0, 7.53e-07, 0.0, 1.0, 3.012e-06, 0.0, 1.0, 3.012e-06, 0.0, 1.0, 3.012e-06, 0.0, 1.0, 0.0, 0.0, 1.0, 0.0, 0.0, 1.0, 0.0, 0.0, 1.0, 0.0, 0.0, 1.0, 0.0, 0.0, 1.0, 0.0, 0.0, -1.0, 0.0, 0.0, -1.0, 0.0, 0.0, -1.0, 0.0, 0.0, -1.0, -3.276e-06, 0.0, -1.0, -3.276e-06, 0.0, -1.0, -3.276e-06, 0.0, -1.0, 0.0, 0.0, -1.0, 0.0, 0.0, -1.0, 0.0, 0.0, -1.0, 0.0, 0.0, -1.0, 0.0, 0.0, -1.0, 0.0, 0.0, -1.0, 8.321e-05, 0.0, -1.0, 8.321e-05, 0.0, -1.0, 8.321e-05, 0.0, -1.0, 0.0, 0.0, -1.0, 0.0, 0.0, -1.0, 0.0, 0.0, -1.0, 0.0, 0.0, -1.0, 0.0, 0.0, -1.0, 0.0, 0.0, -1.0, 1.706e-05, 0.0, -1.0, 1.706e-05, 0.0, -1.0, 1.706e-05, 0.0, -1.0, 0.0, 0.0, -1.0, 0.0, 0.0, -1.0, 0.0, 0.0, -1.0, -1.137e-05, 0.0, -1.0, -1.137e-05, 0.0, -1.0, -1.137e-05, 0.0, -1.0, 0.0, 0.0, -1.0, 0.0, 0.0, -1.0, 0.0, 0.0, -1.0, 0.0, 0.0, -1.0, 0.0, 0.0, -1.0, 0.0, 0.0, -1.0, -8.321e-05, 0.0, -1.0, -8.321e-05, 0.0, -1.0, -8.321e-05, 0.0, -1.0, 0.0, 0.0, -1.0, 0.0, 0.0, -1.0, 0.0, 0.0, -1.0, 0.0, 0.0, -1.0, 0.0, 0.0, -1.0, 0.0, 0.0, -1.0, 0.0, 0.0, -1.0, 0.0, 0.0, -1.0, 0.0, 0.0, -1.0, 0.0, 0.0, -1.0, 0.0, 0.0, -1.0, 0.0, 0.0, -1.0, 0.0, 0.0, -1.0, 0.0, 0.0, -1.0, 0.0, 0.0, -1.0, 5.841e-06, 0.0, -1.0, 5.841e-06, 0.0, -1.0, 5.841e-06, 0.0, -1.0, -2.141e-05, 0.0, -1.0, -2.141e-05, 0.0, -1.0, -2.141e-05, 0.0, -1.0, -5.456e-07, 0.0, -1.0, -5.456e-07, 0.0, -1.0, -5.456e-07, 0.0, -1.0, 4.473e-06, 0.0, -1.0, 4.473e-06, 0.0, -1.0, 4.473e-06, 0.0, -1.0, -1.688e-06, 0.0, -1.0, -1.688e-06, 0.0, -1.0, -1.688e-06, 0.0, -1.0, 1.102e-06, 0.0, -1.0, 1.102e-06, 0.0, -1.0, 1.102e-06, 0.0, -1.0, -1.014e-06, 0.0, -1.0, -1.014e-06, 0.0, -1.0, -1.014e-06, 1.785e-05, -1.0, -1.137e-05, 1.785e-05, -1.0, -1.137e-05, 1.785e-05, -1.0, -1.137e-05, 0.0, -1.0, -1.04e-05, 0.0, -1.0, -1.04e-05, 0.0, -1.0, -1.04e-05, 0.0, -1.0, 2.08e-05, 0.0, -1.0, 2.08e-05, 0.0, -1.0, 2.08e-05, 0.0, -1.0, -4.16e-05, 0.0, -1.0, -4.16e-05, 0.0, -1.0, -4.16e-05, 0.0, -1.0, 0.0, 0.0, -1.0, 0.0, 0.0, -1.0, 0.0, 0.0, -1.0, -8.321e-05, 0.0, -1.0, -8.321e-05, 0.0, -1.0, -8.321e-05, 0.0, -1.0, 0.0, 0.0, -1.0, 0.0, 0.0, -1.0, 0.0, 0.0, -1.0, 0.0, 0.0, -1.0, 0.0, 0.0, -1.0, 0.0, 0.0, -1.0, 0.0, 0.0, -1.0, 0.0, 0.0, -1.0, 0.0, 0.0, -1.0, 1.04e-05, 0.0, -1.0, 1.04e-05, 0.0, -1.0, 1.04e-05, 0.0, -1.0, -2.08e-05, 0.0, -1.0, -2.08e-05, 0.0, -1.0, -2.08e-05, 0.0, -1.0, 0.0, 0.0, -1.0, 0.0, 0.0, -1.0, 0.0, 0.0, -1.0, 0.0, 0.0, -1.0, 0.0, 0.0, -1.0, 0.0, 0.0, -1.0, 0.0, 0.0, -1.0, 0.0, 0.0, -1.0, 0.0, 0.0, -1.0, 8.321e-05, 0.0, -1.0, 8.321e-05, 0.0, -1.0, 8.321e-05, 0.0, -1.0, 0.0, 0.0, -1.0, 0.0, 0.0, -1.0, 0.0, 0.0, -1.0, 0.0, 0.0, -1.0, 0.0, 0.0, -1.0, 0.0, 0.0, -1.0, 0.0, 0.0, -1.0, 0.0, 0.0, -1.0, 0.0, 0.0, -1.0, 2.141e-05, 0.0, -1.0, 2.141e-05, 0.0, -1.0, 2.141e-05, 0.0, -1.0, 0.0, 0.0, -1.0, 0.0, 0.0, -1.0, 0.0, 0.0, -1.0, 0.0, 0.0, -1.0, 0.0, 0.0, -1.0, 0.0, 0.0, -1.0, 0.0, 0.0, -1.0, 0.0, 0.0, -1.0, 0.0, 0.0, -1.0, -2.141e-05, 0.0, -1.0, -2.141e-05, 0.0, -1.0, -2.141e-05, 0.0, -1.0, 0.0, 0.0, -1.0, 0.0, 0.0, -1.0, 0.0, 0.0, -1.0, -6.024e-06, 0.0, -1.0, -6.024e-06, 0.0, -1.0, -6.024e-06, 0.0, -1.0, 0.0, 0.0, -1.0, 0.0, 0.0, -1.0, 0.0, 0.0, -1.0, 6.024e-06, 0.0, -1.0, 6.024e-06, 0.0, -1.0, 6.024e-06, 0.0, -1.0, 1.248e-06, 0.0, -1.0, 1.248e-06, 0.0, -1.0, 1.248e-06, 0.0, -1.0, -1.248e-06, 0.0, -1.0, -1.248e-06, 0.0, -1.0, -1.248e-06, -1.0, 0.0, 0.0, -1.0, 0.0, 0.0, -1.0, 0.0, 0.0, -1.0, 0.0, 0.0, -1.0, 0.0, 0.0, -1.0, 0.0, 0.0])] * 3)])
me_cube_004 = bpy.data.meshes.new('Cube.004')
me_cube_004.from_pydata([(-0.03247, 1.001, -0.008586), (-0.03247, 1.001, -0.008586), (-0.03247, 1.001, -0.008586), (-0.03247, 1.001, 2.009), (-0.03247, 1.001, 2.009), (-0.03247, 1.001, 2.009), (0.03247, 1.001, 2.009), (0.03247, 1.001, 2.009), (0.03247, 1.001, 2.009), (-0.03247, -0.007816, 2.009), (-0.03247, -0.007816, 2.009), (-0.03247, -0.007816, 2.009), (0.03247, -0.007816, -0.008586), (0.03247, -0.007816, -0.008586), (0.03247, -0.007816, -0.008586), (0.03247, -0.007816, 2.009), (0.03247, -0.007816, 2.009), (0.03247, -0.007816, 2.009), (0.03247, 1.001, -0.008586), (0.03247, 1.001, -0.008586), (0.03247, 1.001, -0.008586), (-0.03247, -0.007816, -0.008586), (-0.03247, -0.007816, -0.008586), (-0.03247, -0.007816, -0.008586), (0.03247, 0.8466, 1.068), (0.03247, 0.8466, 1.068), (0.03247, 0.8466, 1.068), (0.06247, 0.8466, 1.068), (0.06247, 0.8466, 1.068), (0.06247, 0.8466, 1.068), (0.06247, 0.8334, 1.066), (0.06247, 0.8334, 1.066), (0.06247, 0.8334, 1.066), (0.03247, 0.8334, 1.066), (0.03247, 0.8334, 1.066), (0.03247, 0.8334, 1.066), (0.06247, 0.8207, 1.062), (0.06247, 0.8207, 1.062), (0.06247, 0.8207, 1.062), (0.03247, 0.8207, 1.062), (0.03247, 0.8207, 1.062), (0.03247, 0.8207, 1.062), (0.06247, 0.809, 1.056), (0.06247, 0.809, 1.056), (0.06247, 0.809, 1.056), (0.03247, 0.809, 1.056), (0.03247, 0.809, 1.056), (0.03247, 0.809, 1.056), (0.06247, 0.7987, 1.048), (0.06247, 0.7987, 1.048), (0.06247, 0.7987, 1.048), (0.03247, 0.7987, 1.048), (0.03247, 0.7987, 1.048), (0.03247, 0.7987, 1.048), (0.06247, 0.7903, 1.038), (0.06247, 0.7903, 1.038), (0.06247, 0.7903, 1.038), (0.03247, 0.7903, 1.038), (0.03247, 0.7903, 1.038), (0.03247, 0.7903, 1.038), (0.06247, 0.7841, 1.026), (0.06247, 0.7841, 1.026), (0.06247, 0.7841, 1.026), (0.03247, 0.7841, 1.026), (0.03247, 0.7841, 1.026), (0.03247, 0.7841, 1.026), (0.06247, 0.7802, 1.013), (0.06247, 0.7802, 1.013), (0.06247, 0.7802, 1.013), (0.03247, 0.7802, 1.013), (0.03247, 0.7802, 1.013), (0.03247, 0.7802, 1.013), (0.06247, 0.7789, 1.0), (0.06247, 0.7789, 1.0), (0.06247, 0.7789, 1.0), (0.03247, 0.7789, 1.0), (0.03247, 0.7789, 1.0), (0.03247, 0.7789, 1.0), (0.06247, 0.7802, 0.9868), (0.06247, 0.7802, 0.9868), (0.06247, 0.7802, 0.9868), (0.03247, 0.7802, 0.9868), (0.03247, 0.7802, 0.9868), (0.03247, 0.7802, 0.9868), (0.06247, 0.7841, 0.9741), (0.06247, 0.7841, 0.9741), (0.06247, 0.7841, 0.9741), (0.03247, 0.7841, 0.9741), (0.03247, 0.7841, 0.9741), (0.03247, 0.7841, 0.9741), (0.06247, 0.7903, 0.9624), (0.06247, 0.7903, 0.9624), (0.06247, 0.7903, 0.9624), (0.03247, 0.7903, 0.9624), (0.03247, 0.7903, 0.9624), (0.03247, 0.7903, 0.9624), (0.06247, 0.7987, 0.9522), (0.06247, 0.7987, 0.9522), (0.06247, 0.7987, 0.9522), (0.03247, 0.7987, 0.9522), (0.03247, 0.7987, 0.9522), (0.03247, 0.7987, 0.9522), (0.06247, 0.809, 0.9438), (0.06247, 0.809, 0.9438), (0.06247, 0.809, 0.9438), (0.03247, 0.809, 0.9438), (0.03247, 0.809, 0.9438), (0.03247, 0.809, 0.9438), (0.06247, 0.8207, 0.9375), (0.06247, 0.8207, 0.9375), (0.06247, 0.8207, 0.9375), (0.03247, 0.8207, 0.9375), (0.03247, 0.8207, 0.9375), (0.03247, 0.8207, 0.9375), (0.06247, 0.8334, 0.9337), (0.06247, 0.8334, 0.9337), (0.06247, 0.8334, 0.9337), (0.03247, 0.8334, 0.9337), (0.03247, 0.8334, 0.9337), (0.03247, 0.8334, 0.9337), (0.06247, 0.8466, 0.9324), (0.06247, 0.8466, 0.9324), (0.06247, 0.8466, 0.9324), (0.03247, 0.8466, 0.9324), (0.03247, 0.8466, 0.9324), (0.03247, 0.8466, 0.9324), (0.06247, 0.8598, 0.9337), (0.06247, 0.8598, 0.9337), (0.06247, 0.8598, 0.9337), (0.03247, 0.8598, 0.9337), (0.03247, 0.8598, 0.9337), (0.03247, 0.8598, 0.9337), (0.06247, 0.8724, 0.9375), (0.06247, 0.8724, 0.9375), (0.06247, 0.8724, 0.9375), (0.03247, 0.8724, 0.9375), (0.03247, 0.8724, 0.9375), (0.03247, 0.8724, 0.9375), (0.06247, 0.8841, 0.9438), (0.06247, 0.8841, 0.9438), (0.06247, 0.8841, 0.9438), (0.03247, 0.8841, 0.9438), (0.03247, 0.8841, 0.9438), (0.03247, 0.8841, 0.9438), (0.06247, 0.8944, 0.9522), (0.06247, 0.8944, 0.9522), (0.06247, 0.8944, 0.9522), (0.03247, 0.8944, 0.9522), (0.03247, 0.8944, 0.9522), (0.03247, 0.8944, 0.9522), (0.06247, 0.9028, 0.9624), (0.06247, 0.9028, 0.9624), (0.06247, 0.9028, 0.9624), (0.03247, 0.9028, 0.9624), (0.03247, 0.9028, 0.9624), (0.03247, 0.9028, 0.9624), (0.06247, 0.909, 0.9741), (0.06247, 0.909, 0.9741), (0.06247, 0.909, 0.9741), (0.03247, 0.909, 0.9741), (0.03247, 0.909, 0.9741), (0.03247, 0.909, 0.9741), (0.06247, 0.9129, 0.9868), (0.06247, 0.9129, 0.9868), (0.06247, 0.9129, 0.9868), (0.03247, 0.9129, 0.9868), (0.03247, 0.9129, 0.9868), (0.03247, 0.9129, 0.9868), (0.06247, 0.9142, 1.0), (0.06247, 0.9142, 1.0), (0.06247, 0.9142, 1.0), (0.03247, 0.9142, 1.0), (0.03247, 0.9142, 1.0), (0.03247, 0.9142, 1.0), (0.06247, 0.9129, 1.013), (0.06247, 0.9129, 1.013), (0.06247, 0.9129, 1.013), (0.03247, 0.9129, 1.013), (0.03247, 0.9129, 1.013), (0.03247, 0.9129, 1.013), (0.06247, 0.909, 1.026), (0.06247, 0.909, 1.026), (0.06247, 0.909, 1.026), (0.03247, 0.909, 1.026), (0.03247, 0.909, 1.026), (0.03247, 0.909, 1.026), (0.06247, 0.9028, 1.038), (0.06247, 0.9028, 1.038), (0.06247, 0.9028, 1.038), (0.03247, 0.9028, 1.038), (0.03247, 0.9028, 1.038), (0.03247, 0.9028, 1.038), (0.06247, 0.8944, 1.048), (0.06247, 0.8944, 1.048), (0.06247, 0.8944, 1.048), (0.03247, 0.8944, 1.048), (0.03247, 0.8944, 1.048), (0.03247, 0.8944, 1.048), (0.06247, 0.8841, 1.056), (0.06247, 0.8841, 1.056), (0.06247, 0.8841, 1.056), (0.03247, 0.8841, 1.056), (0.03247, 0.8841, 1.056), (0.03247, 0.8841, 1.056), (0.06247, 0.8724, 1.062), (0.06247, 0.8724, 1.062), (0.06247, 0.8724, 1.062), (0.03247, 0.8724, 1.062), (0.03247, 0.8724, 1.062), (0.03247, 0.8724, 1.062), (0.06247, 0.8598, 1.066), (0.06247, 0.8598, 1.066), (0.06247, 0.8598, 1.066), (0.03247, 0.8598, 1.066), (0.03247, 0.8598, 1.066), (0.03247, 0.8598, 1.066)], [], [(18, 1, 4), (18, 4, 6), (22, 12, 15), (22, 15, 10), (2, 19, 13), (2, 13, 23), (5, 11, 16), (5, 16, 7), (14, 20, 8), (14, 8, 17), (0, 21, 9), (0, 9, 3), (39, 33, 24), (24, 213, 207), (207, 201, 195), (195, 189, 183), (183, 177, 171), (171, 165, 159), (159, 153, 147), (147, 141, 135), (135, 129, 123), (123, 117, 111), (111, 105, 99), (99, 93, 87), (87, 81, 75), (75, 69, 63), (63, 57, 51), (51, 45, 39), (39, 24, 207), (207, 195, 183), (183, 171, 159), (159, 147, 135), (135, 123, 111), (111, 99, 87), (87, 75, 63), (63, 51, 39), (39, 207, 183), (183, 159, 135), (135, 111, 87), (87, 63, 39), (39, 183, 135), (135, 87, 39), (199, 203, 208), (199, 208, 204), (193, 197, 202), (193, 202, 198), (187, 191, 196), (187, 196, 192), (181, 185, 190), (181, 190, 186), (175, 179, 184), (175, 184, 180), (169, 173, 178), (169, 178, 174), (163, 167, 172), (163, 172, 168), (157, 161, 166), (157, 166, 162), (151, 155, 160), (151, 160, 156), (145, 149, 154), (145, 154, 150), (139, 143, 148), (139, 148, 144), (133, 137, 142), (133, 142, 138), (127, 131, 136), (127, 136, 132), (121, 125, 130), (121, 130, 126), (114, 118, 124), (114, 124, 120), (108, 112, 119), (108, 119, 115), (102, 106, 113), (102, 113, 109), (96, 100, 107), (96, 107, 103), (90, 94, 101), (90, 101, 97), (84, 88, 95), (84, 95, 91), (78, 82, 89), (78, 89, 85), (72, 76, 83), (72, 83, 79), (66, 70, 77), (66, 77, 73), (60, 64, 71), (60, 71, 67), (54, 58, 65), (54, 65, 61), (48, 52, 59), (48, 59, 55), (42, 46, 53), (42, 53, 49), (212, 29, 32), (32, 38, 44), (44, 50, 56), (56, 62, 68), (68, 74, 80), (80, 86, 92), (92, 98, 104), (104, 110, 116), (116, 122, 128), (128, 134, 140), (140, 146, 152), (152, 158, 164), (164, 170, 176), (176, 182, 188), (188, 194, 200), (200, 206, 212), (212, 32, 44), (44, 56, 68), (68, 80, 92), (92, 104, 116), (116, 128, 140), (140, 152, 164), (164, 176, 188), (188, 200, 212), (212, 44, 68), (68, 92, 116), (116, 140, 164), (164, 188, 212), (212, 68, 116), (116, 164, 212), (36, 40, 47), (36, 47, 43), (211, 215, 26), (211, 26, 28), (30, 34, 41), (30, 41, 37), (27, 25, 35), (27, 35, 31), (205, 209, 214), (205, 214, 210)])
me_cube_004.polygons.foreach_set('use_smooth', [0, 0, 0, 0, 0, 0, 0, 0, 1, 1, 1, 1, 0, 0, 0, 0, 0, 0, 0, 0, 0, 0, 0, 0, 0, 0, 0, 0, 0, 0, 0, 0, 0, 0, 0, 0, 0, 0, 0, 0, 0, 0, 0, 0, 0, 0, 0, 0, 0, 0, 0, 0, 0, 0, 0, 0, 0, 0, 0, 0, 0, 0, 0, 0, 0, 0, 0, 0, 0, 0, 0, 0, 0, 0, 0, 0, 0, 0, 0, 0, 0, 0, 0, 0, 0, 0, 0, 0, 0, 0, 0, 0, 0, 0, 0, 0, 0, 0, 0, 0, 0, 0, 0, 0, 0, 0, 0, 0, 0, 0, 0, 0, 0, 0, 0, 0, 0, 0, 0, 0, 0, 0, 0, 0, 0, 0, 0, 0, 0, 0, 0, 0, 0, 0, 0, 0])
_uv = me_cube_004.uv_layers.new(name='UVMap')
_uv.uv.foreach_set('vector', [0.375, 0.25, 0.375, 0.0, 0.625, 0.0, 0.375, 0.25, 0.625, 0.0, 0.625, 0.25, 0.375, 0.75, 0.375, 0.5, 0.625, 0.5, 0.375, 0.75, 0.625, 0.5, 0.625, 0.75, 0.125, 0.75, 0.125, 0.5, 0.375, 0.5, 0.125, 0.75, 0.375, 0.5, 0.375, 0.75, 0.875, 0.75, 0.625, 0.75, 0.625, 0.5, 0.875, 0.75, 0.625, 0.5, 0.875, 0.5, 0.375, 0.5, 0.375, 0.25, 0.625, 0.25, 0.375, 0.5, 0.625, 0.25, 0.625, 0.5, 0.375, 1.0, 0.375, 0.75, 0.625, 0.75, 0.375, 1.0, 0.625, 0.75, 0.625, 1.0, 0.3418, 0.4717, 0.2968, 0.4854, 0.25, 0.49, 0.25, 0.49, 0.2032, 0.4854, 0.1582, 0.4717, 0.1582, 0.4717, 0.1167, 0.4496, 0.08029, 0.4197, 0.08029, 0.4197, 0.05045, 0.3833, 0.02827, 0.3418, 0.02827, 0.3418, 0.01461, 0.2968, 0.01, 0.25, 0.01, 0.25, 0.01461, 0.2032, 0.02827, 0.1582, 0.02827, 0.1582, 0.05045, 0.1167, 0.08029, 0.08029, 0.08029, 0.08029, 0.1167, 0.05045, 0.1582, 0.02827, 0.1582, 0.02827, 0.2032, 0.01461, 0.25, 0.01, 0.25, 0.01, 0.2968, 0.01461, 0.3418, 0.02827, 0.3418, 0.02827, 0.3833, 0.05045, 0.4197, 0.08029, 0.4197, 0.08029, 0.4496, 0.1167, 0.4717, 0.1582, 0.4717, 0.1582, 0.4854, 0.2032, 0.49, 0.25, 0.49, 0.25, 0.4854, 0.2968, 0.4717, 0.3418, 0.4717, 0.3418, 0.4496, 0.3833, 0.4197, 0.4197, 0.4197, 0.4197, 0.3833, 0.4496, 0.3418, 0.4717, 0.3418, 0.4717, 0.25, 0.49, 0.1582, 0.4717, 0.1582, 0.4717, 0.08029, 0.4197, 0.02827, 0.3418, 0.02827, 0.3418, 0.01, 0.25, 0.02827, 0.1582, 0.02827, 0.1582, 0.08029, 0.08029, 0.1582, 0.02827, 0.1582, 0.02827, 0.25, 0.01, 0.3418, 0.02827, 0.3418, 0.02827, 0.4197, 0.08029, 0.4717, 0.1582, 0.4717, 0.1582, 0.49, 0.25, 0.4717, 0.3418, 0.4717, 0.3418, 0.4197, 0.4197, 0.3418, 0.4717, 0.3418, 0.4717, 0.1582, 0.4717, 0.02827, 0.3418, 0.02827, 0.3418, 0.02827, 0.1582, 0.1582, 0.02827, 0.1582, 0.02827, 0.3418, 0.02827, 0.4717, 0.1582, 0.4717, 0.1582, 0.4717, 0.3418, 0.3418, 0.4717, 0.3418, 0.4717, 0.02827, 0.3418, 0.1582, 0.02827, 0.1582, 0.02827, 0.4717, 0.1582, 0.3418, 0.4717, 0.09375, 0.5, 0.09375, 1.0, 0.0625, 1.0, 0.09375, 0.5, 0.0625, 1.0, 0.0625, 0.5, 0.125, 0.5, 0.125, 1.0, 0.09375, 1.0, 0.125, 0.5, 0.09375, 1.0, 0.09375, 0.5, 0.1562, 0.5, 0.1562, 1.0, 0.125, 1.0, 0.1562, 0.5, 0.125, 1.0, 0.125, 0.5, 0.1875, 0.5, 0.1875, 1.0, 0.1562, 1.0, 0.1875, 0.5, 0.1562, 1.0, 0.1562, 0.5, 0.2188, 0.5, 0.2188, 1.0, 0.1875, 1.0, 0.2188, 0.5, 0.1875, 1.0, 0.1875, 0.5, 0.25, 0.5, 0.25, 1.0, 0.2188, 1.0, 0.25, 0.5, 0.2188, 1.0, 0.2188, 0.5, 0.2812, 0.5, 0.2812, 1.0, 0.25, 1.0, 0.2812, 0.5, 0.25, 1.0, 0.25, 0.5, 0.3125, 0.5, 0.3125, 1.0, 0.2812, 1.0, 0.3125, 0.5, 0.2812, 1.0, 0.2812, 0.5, 0.3438, 0.5, 0.3438, 1.0, 0.3125, 1.0, 0.3438, 0.5, 0.3125, 1.0, 0.3125, 0.5, 0.375, 0.5, 0.375, 1.0, 0.3438, 1.0, 0.375, 0.5, 0.3438, 1.0, 0.3438, 0.5, 0.4062, 0.5, 0.4062, 1.0, 0.375, 1.0, 0.4062, 0.5, 0.375, 1.0, 0.375, 0.5, 0.4375, 0.5, 0.4375, 1.0, 0.4062, 1.0, 0.4375, 0.5, 0.4062, 1.0, 0.4062, 0.5, 0.4688, 0.5, 0.4688, 1.0, 0.4375, 1.0, 0.4688, 0.5, 0.4375, 1.0, 0.4375, 0.5, 0.5, 0.5, 0.5, 1.0, 0.4688, 1.0, 0.5, 0.5, 0.4688, 1.0, 0.4688, 0.5, 0.5312, 0.5, 0.5312, 1.0, 0.5, 1.0, 0.5312, 0.5, 0.5, 1.0, 0.5, 0.5, 0.5625, 0.5, 0.5625, 1.0, 0.5312, 1.0, 0.5625, 0.5, 0.5312, 1.0, 0.5312, 0.5, 0.5938, 0.5, 0.5938, 1.0, 0.5625, 1.0, 0.5938, 0.5, 0.5625, 1.0, 0.5625, 0.5, 0.625, 0.5, 0.625, 1.0, 0.5938, 1.0, 0.625, 0.5, 0.5938, 1.0, 0.5938, 0.5, 0.6562, 0.5, 0.6562, 1.0, 0.625, 1.0, 0.6562, 0.5, 0.625, 1.0, 0.625, 0.5, 0.6875, 0.5, 0.6875, 1.0, 0.6562, 1.0, 0.6875, 0.5, 0.6562, 1.0, 0.6562, 0.5, 0.7188, 0.5, 0.7188, 1.0, 0.6875, 1.0, 0.7188, 0.5, 0.6875, 1.0, 0.6875, 0.5, 0.75, 0.5, 0.75, 1.0, 0.7188, 1.0, 0.75, 0.5, 0.7188, 1.0, 0.7188, 0.5, 0.7812, 0.5, 0.7812, 1.0, 0.75, 1.0, 0.7812, 0.5, 0.75, 1.0, 0.75, 0.5, 0.8125, 0.5, 0.8125, 1.0, 0.7812, 1.0, 0.8125, 0.5, 0.7812, 1.0, 0.7812, 0.5, 0.8438, 0.5, 0.8438, 1.0, 0.8125, 1.0, 0.8438, 0.5, 0.8125, 1.0, 0.8125, 0.5, 0.875, 0.5, 0.875, 1.0, 0.8438, 1.0, 0.875, 0.5, 0.8438, 1.0, 0.8438, 0.5, 0.9062, 0.5, 0.9062, 1.0, 0.875, 1.0, 0.9062, 0.5, 0.875, 1.0, 0.875, 0.5, 0.7032, 0.4854, 0.75, 0.49, 0.7968, 0.4854, 0.7968, 0.4854, 0.8418, 0.4717, 0.8833, 0.4496, 0.8833, 0.4496, 0.9197, 0.4197, 0.9496, 0.3833, 0.9496, 0.3833, 0.9717, 0.3418, 0.9854, 0.2968, 0.9854, 0.2968, 0.99, 0.25, 0.9854, 0.2032, 0.9854, 0.2032, 0.9717, 0.1582, 0.9496, 0.1167, 0.9496, 0.1167, 0.9197, 0.08029, 0.8833, 0.05045, 0.8833, 0.05045, 0.8418, 0.02827, 0.7968, 0.01461, 0.7968, 0.01461, 0.75, 0.01, 0.7032, 0.01461, 0.7032, 0.01461, 0.6582, 0.02827, 0.6167, 0.05045, 0.6167, 0.05045, 0.5803, 0.08029, 0.5504, 0.1167, 0.5504, 0.1167, 0.5283, 0.1582, 0.5146, 0.2032, 0.5146, 0.2032, 0.51, 0.25, 0.5146, 0.2968, 0.5146, 0.2968, 0.5283, 0.3418, 0.5504, 0.3833, 0.5504, 0.3833, 0.5803, 0.4197, 0.6167, 0.4496, 0.6167, 0.4496, 0.6582, 0.4717, 0.7032, 0.4854, 0.7032, 0.4854, 0.7968, 0.4854, 0.8833, 0.4496, 0.8833, 0.4496, 0.9496, 0.3833, 0.9854, 0.2968, 0.9854, 0.2968, 0.9854, 0.2032, 0.9496, 0.1167, 0.9496, 0.1167, 0.8833, 0.05045, 0.7968, 0.01461, 0.7968, 0.01461, 0.7032, 0.01461, 0.6167, 0.05045, 0.6167, 0.05045, 0.5504, 0.1167, 0.5146, 0.2032, 0.5146, 0.2032, 0.5146, 0.2968, 0.5504, 0.3833, 0.5504, 0.3833, 0.6167, 0.4496, 0.7032, 0.4854, 0.7032, 0.4854, 0.8833, 0.4496, 0.9854, 0.2968, 0.9854, 0.2968, 0.9496, 0.1167, 0.7968, 0.01461, 0.7968, 0.01461, 0.6167, 0.05045, 0.5146, 0.2032, 0.5146, 0.2032, 0.5504, 0.3833, 0.7032, 0.4854, 0.7032, 0.4854, 0.9854, 0.2968, 0.7968, 0.01461, 0.7968, 0.01461, 0.5146, 0.2032, 0.7032, 0.4854, 0.9375, 0.5, 0.9375, 1.0, 0.9062, 1.0, 0.9375, 0.5, 0.9062, 1.0, 0.9062, 0.5, 0.03125, 0.5, 0.03125, 1.0, 0.0, 1.0, 0.03125, 0.5, 0.0, 1.0, 0.0, 0.5, 0.9688, 0.5, 0.9688, 1.0, 0.9375, 1.0, 0.9688, 0.5, 0.9375, 1.0, 0.9375, 0.5, 1.0, 0.5, 1.0, 1.0, 0.9688, 1.0, 1.0, 0.5, 0.9688, 1.0, 0.9688, 0.5, 0.0625, 0.5, 0.0625, 1.0, 0.03125, 1.0, 0.0625, 0.5, 0.03125, 1.0, 0.03125, 0.5])
me_cube_004.use_remesh_fix_poles = True
me_cube_004.use_remesh_preserve_attributes = False
me_cube_004.use_mirror_x = True
me_cube_004.update()
me_cube_004.normals_split_custom_set([tuple(v) for v in zip(*[iter([0.0, 1.0, 0.0, 0.0, 1.0, 0.0, 0.0, 1.0, 0.0, 0.0, 1.0, 0.0, 0.0, 1.0, 0.0, 0.0, 1.0, 0.0, -1.434e-08, -1.0, 0.0, -1.434e-08, -1.0, 0.0, -1.434e-08, -1.0, 0.0, -1.434e-08, -1.0, 0.0, -1.434e-08, -1.0, 0.0, -1.434e-08, -1.0, 0.0, 0.0, 0.0, -1.0, 0.0, 0.0, -1.0, 0.0, 0.0, -1.0, 2.441e-10, 0.0, -1.0, 2.441e-10, 0.0, -1.0, 2.441e-10, 0.0, -1.0, 5.711e-08, 0.0, 1.0, 5.711e-08, 0.0, 1.0, 5.711e-08, 0.0, 1.0, 0.0, 0.0, 1.0, 0.0, 0.0, 1.0, 0.0, 0.0, 1.0, 1.0, -4.395e-08, 0.0, 1.0, -4.395e-08, 0.0, 1.0, -4.395e-08, 0.0, 1.0, -4.395e-08, 0.0, 1.0, -4.395e-08, 0.0, 1.0, -4.395e-08, 0.0, -1.0, 4.395e-08, 0.0, -1.0, 4.395e-08, 0.0, -1.0, 4.395e-08, 0.0, -1.0, 4.395e-08, 0.0, -1.0, 4.395e-08, 0.0, -1.0, 4.395e-08, 0.0, -1.0, 8.485e-07, 0.0, -1.0, 8.485e-07, 0.0, -1.0, 8.485e-07, 0.0, -1.0, -8.485e-07, 0.0, -1.0, -8.485e-07, 0.0, -1.0, -8.485e-07, 0.0, -1.0, 3.394e-06, 4.453e-06, -1.0, 3.394e-06, 4.453e-06, -1.0, 3.394e-06, 4.453e-06, -1.0, 0.0, 0.0, -1.0, 0.0, 0.0, -1.0, 0.0, 0.0, -1.0, 1.697e-06, 0.0, -1.0, 1.697e-06, 0.0, -1.0, 1.697e-06, 0.0, -1.0, 0.0, 0.0, -1.0, 0.0, 0.0, -1.0, 0.0, 0.0, -1.0, 0.0, 0.0, -1.0, 0.0, 0.0, -1.0, 0.0, 0.0, -1.0, 0.0, 0.0, -1.0, 0.0, 0.0, -1.0, 0.0, 0.0, -1.0, -4.243e-07, 0.0, -1.0, -4.243e-07, 0.0, -1.0, -4.243e-07, 0.0, -1.0, 8.485e-07, 0.0, -1.0, 8.485e-07, 0.0, -1.0, 8.485e-07, 0.0, -1.0, 0.0, 0.0, -1.0, 0.0, 0.0, -1.0, 0.0, 0.0, -1.0, 0.0, 0.0, -1.0, 0.0, 0.0, -1.0, 0.0, 0.0, -1.0, 0.0, 0.0, -1.0, 0.0, 0.0, -1.0, 0.0, 0.0, -1.0, -3.394e-06, 5.646e-07, -1.0, -3.394e-06, 5.646e-07, -1.0, -3.394e-06, 5.646e-07, -1.0, 1.697e-06, 0.0, -1.0, 1.697e-06, 0.0, -1.0, 1.697e-06, 0.0, -1.0, 8.485e-07, 0.0, -1.0, 8.485e-07, 0.0, -1.0, 8.485e-07, 0.0, -1.0, 0.0, 0.0, -1.0, 0.0, 0.0, -1.0, 0.0, 0.0, -1.0, 8.736e-07, 8.197e-07, -1.0, 8.736e-07, 8.197e-07, -1.0, 8.736e-07, 8.197e-07, -1.0, -4.368e-07, 0.0, -1.0, -4.368e-07, 0.0, -1.0, -4.368e-07, 0.0, -1.0, 2.184e-07, 0.0, -1.0, 2.184e-07, 0.0, -1.0, 2.184e-07, 0.0, -1.0, 0.0, 0.0, -1.0, 0.0, 0.0, -1.0, 0.0, 0.0, -1.0, 0.0, 0.0, -1.0, 0.0, 0.0, -1.0, 0.0, 0.0, -1.0, -1.747e-06, -2.879e-07, -1.0, -1.747e-06, -2.879e-07, -1.0, -1.747e-06, -2.879e-07, -1.0, -6.552e-07, 0.0, -1.0, -6.552e-07, 0.0, -1.0, -6.552e-07, 0.0, -1.0, 0.0, -4.071e-07, -1.0, 0.0, -4.071e-07, -1.0, 0.0, -4.071e-07, -1.0, 1.229e-07, 0.0, -1.0, 1.229e-07, 0.0, -1.0, 1.229e-07, 0.0, -1.0, 0.0, 0.0, -1.0, 0.0, 0.0, -1.0, 0.0, 0.0, -1.0, 3.686e-07, -2.878e-07, -1.0, 3.686e-07, -2.878e-07, -1.0, 3.686e-07, -2.878e-07, -1.0, 1.527e-07, -5.962e-08, -1.0, 1.527e-07, -5.962e-08, -1.0, 1.527e-07, -5.962e-08, -1.0, -1.018e-07, -1.439e-07, -1.0, -1.018e-07, -1.439e-07, -1.0, -1.018e-07, -1.439e-07, 0.0, 0.4714, 0.8819, 0.0, 0.4714, 0.8819, 0.0, 0.4714, 0.8819, 0.0, 0.4714, 0.8819, 0.0, 0.4714, 0.8819, 0.0, 0.4714, 0.8819, 0.0, 0.6344, 0.773, 0.0, 0.6344, 0.773, 0.0, 0.6344, 0.773, 0.0, 0.6344, 0.773, 0.0, 0.6344, 0.773, 0.0, 0.6344, 0.773, 0.0, 0.773, 0.6344, 0.0, 0.773, 0.6344, 0.0, 0.773, 0.6344, 0.0, 0.773, 0.6344, 0.0, 0.773, 0.6344, 0.0, 0.773, 0.6344, 0.0, 0.8819, 0.4714, 0.0, 0.8819, 0.4714, 0.0, 0.8819, 0.4714, 0.0, 0.8819, 0.4714, 0.0, 0.8819, 0.4714, 0.0, 0.8819, 0.4714, 0.0, 0.9569, 0.2903, 0.0, 0.9569, 0.2903, 0.0, 0.9569, 0.2903, 0.0, 0.9569, 0.2903, 0.0, 0.9569, 0.2903, 0.0, 0.9569, 0.2903, 0.0, 0.9952, 0.09803, 0.0, 0.9952, 0.09803, 0.0, 0.9952, 0.09803, 0.0, 0.9952, 0.09801, 0.0, 0.9952, 0.09801, 0.0, 0.9952, 0.09801, 0.0, 0.9952, -0.09801, 0.0, 0.9952, -0.09801, 0.0, 0.9952, -0.09801, 0.0, 0.9952, -0.09803, 0.0, 0.9952, -0.09803, 0.0, 0.9952, -0.09803, 0.0, 0.9569, -0.2903, 0.0, 0.9569, -0.2903, 0.0, 0.9569, -0.2903, 0.0, 0.9569, -0.2903, 0.0, 0.9569, -0.2903, 0.0, 0.9569, -0.2903, 0.0, 0.8819, -0.4714, 0.0, 0.8819, -0.4714, 0.0, 0.8819, -0.4714, 0.0, 0.8819, -0.4714, 0.0, 0.8819, -0.4714, 0.0, 0.8819, -0.4714, 0.0, 0.773, -0.6344, 0.0, 0.773, -0.6344, 0.0, 0.773, -0.6344, 0.0, 0.773, -0.6344, 0.0, 0.773, -0.6344, 0.0, 0.773, -0.6344, 0.0, 0.6344, -0.773, 0.0, 0.6344, -0.773, 0.0, 0.6344, -0.773, 0.0, 0.6344, -0.773, 0.0, 0.6344, -0.773, 0.0, 0.6344, -0.773, 0.0, 0.4714, -0.8819, 0.0, 0.4714, -0.8819, 0.0, 0.4714, -0.8819, 0.0, 0.4714, -0.8819, 0.0, 0.4714, -0.8819, 0.0, 0.4714, -0.8819, 0.0, 0.2903, -0.9569, 0.0, 0.2903, -0.9569, 0.0, 0.2903, -0.9569, 0.0, 0.2903, -0.9569, 0.0, 0.2903, -0.9569, 0.0, 0.2903, -0.9569, 0.0, 0.09802, -0.9952, 0.0, 0.09802, -0.9952, 0.0, 0.09802, -0.9952, 0.0, 0.09802, -0.9952, 0.0, 0.09802, -0.9952, 0.0, 0.09802, -0.9952, 0.0, -0.09802, -0.9952, 0.0, -0.09802, -0.9952, 0.0, -0.09802, -0.9952, 0.0, -0.09802, -0.9952, 0.0, -0.09802, -0.9952, 0.0, -0.09802, -0.9952, 0.0, -0.2903, -0.9569, 0.0, -0.2903, -0.9569, 0.0, -0.2903, -0.9569, 0.0, -0.2903, -0.9569, 0.0, -0.2903, -0.9569, 0.0, -0.2903, -0.9569, 0.0, -0.4714, -0.8819, 0.0, -0.4714, -0.8819, 0.0, -0.4714, -0.8819, 0.0, -0.4714, -0.8819, 0.0, -0.4714, -0.8819, 0.0, -0.4714, -0.8819, 0.0, -0.6344, -0.773, 0.0, -0.6344, -0.773, 0.0, -0.6344, -0.773, 0.0, -0.6344, -0.773, 0.0, -0.6344, -0.773, 0.0, -0.6344, -0.773, 0.0, -0.773, -0.6344, 0.0, -0.773, -0.6344, 0.0, -0.773, -0.6344, 0.0, -0.773, -0.6344, 0.0, -0.773, -0.6344, 0.0, -0.773, -0.6344, 0.0, -0.8819, -0.4714, 0.0, -0.8819, -0.4714, 0.0, -0.8819, -0.4714, 0.0, -0.8819, -0.4714, 0.0, -0.8819, -0.4714, 0.0, -0.8819, -0.4714, 0.0, -0.9569, -0.2903, 0.0, -0.9569, -0.2903, 0.0, -0.9569, -0.2903, 0.0, -0.9569, -0.2903, 0.0, -0.9569, -0.2903, 0.0, -0.9569, -0.2903, 0.0, -0.9952, -0.09802, 0.0, -0.9952, -0.09802, 0.0, -0.9952, -0.09802, 0.0, -0.9952, -0.09803, 0.0, -0.9952, -0.09803, 0.0, -0.9952, -0.09803, 0.0, -0.9952, 0.09803, 0.0, -0.9952, 0.09803, 0.0, -0.9952, 0.09803, 0.0, -0.9952, 0.09802, 0.0, -0.9952, 0.09802, 0.0, -0.9952, 0.09802, 0.0, -0.9569, 0.2903, 0.0, -0.9569, 0.2903, 0.0, -0.9569, 0.2903, 0.0, -0.9569, 0.2903, 0.0, -0.9569, 0.2903, 0.0, -0.9569, 0.2903, 0.0, -0.8819, 0.4714, 0.0, -0.8819, 0.4714, 0.0, -0.8819, 0.4714, 0.0, -0.8819, 0.4714, 0.0, -0.8819, 0.4714, 0.0, -0.8819, 0.4714, 0.0, -0.773, 0.6344, 0.0, -0.773, 0.6344, 0.0, -0.773, 0.6344, 0.0, -0.773, 0.6344, 0.0, -0.773, 0.6344, 0.0, -0.773, 0.6344, 0.0, -0.6344, 0.773, 0.0, -0.6344, 0.773, 0.0, -0.6344, 0.773, 0.0, -0.6344, 0.773, 0.0, -0.6344, 0.773, 0.0, -0.6344, 0.773, 1.0, 0.0, 0.0, 1.0, 0.0, 0.0, 1.0, 0.0, 0.0, 1.0, -5.092e-06, 1.016e-05, 1.0, -5.092e-06, 1.016e-05, 1.0, -5.092e-06, 1.016e-05, 1.0, 0.0, 0.0, 1.0, 0.0, 0.0, 1.0, 0.0, 0.0, 1.0, -1.018e-05, 5.431e-06, 1.0, -1.018e-05, 5.431e-06, 1.0, -1.018e-05, 5.431e-06, 1.0, 0.0, 0.0, 1.0, 0.0, 0.0, 1.0, 0.0, 0.0, 1.0, 0.0, 0.0, 1.0, 0.0, 0.0, 1.0, 0.0, 0.0, 1.0, -3.394e-06, 0.0, 1.0, -3.394e-06, 0.0, 1.0, -3.394e-06, 0.0, 1.0, -2.546e-06, -1.103e-05, 1.0, -2.546e-06, -1.103e-05, 1.0, -2.546e-06, -1.103e-05, 1.0, 0.0, 0.0, 1.0, 0.0, 0.0, 1.0, 0.0, 0.0, 1.0, -6.789e-06, 1.016e-05, 1.0, -6.789e-06, 1.016e-05, 1.0, -6.789e-06, 1.016e-05, 1.0, 3.394e-06, 0.0, 1.0, 3.394e-06, 0.0, 1.0, 3.394e-06, 0.0, 1.0, 0.0, 0.0, 1.0, 0.0, 0.0, 1.0, 0.0, 0.0, 1.0, 0.0, 0.0, 1.0, 0.0, 0.0, 1.0, 0.0, 0.0, 1.0, 0.0, 0.0, 1.0, 0.0, 0.0, 1.0, 0.0, 0.0, 1.0, 3.394e-06, 0.0, 1.0, 3.394e-06, 0.0, 1.0, 3.394e-06, 0.0, 1.0, -8.486e-07, 0.0, 1.0, -8.486e-07, 0.0, 1.0, -8.486e-07, 0.0, 1.0, 0.0, -2.951e-06, 1.0, 0.0, -2.951e-06, 1.0, 0.0, -2.951e-06, 1.0, -1.747e-06, 2.087e-06, 1.0, -1.747e-06, 2.087e-06, 1.0, -1.747e-06, 2.087e-06, 1.0, 0.0, 0.0, 1.0, 0.0, 0.0, 1.0, 0.0, 0.0, 1.0, 2.621e-06, 2.087e-06, 1.0, 2.621e-06, 2.087e-06, 1.0, 2.621e-06, 2.087e-06, 1.0, 0.0, -2.951e-06, 1.0, 0.0, -2.951e-06, 1.0, 0.0, -2.951e-06, 1.0, 0.0, 0.0, 1.0, 0.0, 0.0, 1.0, 0.0, 0.0, 1.0, 0.0, 0.0, 1.0, 0.0, 0.0, 1.0, 0.0, 0.0, 1.0, -4.368e-07, 0.0, 1.0, -4.368e-07, 0.0, 1.0, -4.368e-07, 0.0, 1.0, -7.372e-07, 1.251e-06, 1.0, -7.372e-07, 1.251e-06, 1.0, -7.372e-07, 1.251e-06, 1.0, 7.372e-07, 1.588e-07, 1.0, 7.372e-07, 1.588e-07, 1.0, 7.372e-07, 1.588e-07, 1.0, -4.915e-07, 4.523e-07, 1.0, -4.915e-07, 4.523e-07, 1.0, -4.915e-07, 4.523e-07, 1.0, -2.457e-07, 0.0, 1.0, -2.457e-07, 0.0, 1.0, -2.457e-07, 0.0, 1.0, 1.018e-07, -2.591e-07, 1.0, 1.018e-07, -2.591e-07, 1.0, 1.018e-07, -2.591e-07, 1.0, -2.036e-07, -1.731e-07, 1.0, -2.036e-07, -1.731e-07, 1.0, -2.036e-07, -1.731e-07, 0.0, -0.4714, 0.8819, 0.0, -0.4714, 0.8819, 0.0, -0.4714, 0.8819, 0.0, -0.4714, 0.8819, 0.0, -0.4714, 0.8819, 0.0, -0.4714, 0.8819, 0.0, 0.09802, 0.9952, 0.0, 0.09802, 0.9952, 0.0, 0.09802, 0.9952, 0.0, 0.09801, 0.9952, 0.0, 0.09801, 0.9952, 0.0, 0.09801, 0.9952, 0.0, -0.2903, 0.9569, 0.0, -0.2903, 0.9569, 0.0, -0.2903, 0.9569, 0.0, -0.2903, 0.9569, 0.0, -0.2903, 0.9569, 0.0, -0.2903, 0.9569, 0.0, -0.09802, 0.9952, 0.0, -0.09802, 0.9952, 0.0, -0.09802, 0.9952, 0.0, -0.09802, 0.9952, 0.0, -0.09802, 0.9952, 0.0, -0.09802, 0.9952, 0.0, 0.2903, 0.9569, 0.0, 0.2903, 0.9569, 0.0, 0.2903, 0.9569, 0.0, 0.2903, 0.9569, 0.0, 0.2903, 0.9569, 0.0, 0.2903, 0.9569])] * 3)])
me_plane_001 = bpy.data.meshes.new('Plane.001')
me_plane_001.from_pydata([(-7.0, 0.0, 0.0), (-7.0, 0.0, 0.0), (-7.0, 0.0, 0.0), (-6.0, 0.0, 0.0), (-6.0, 0.0, 0.0), (-6.0, 0.0, 0.0), (-7.0, 0.0, 2.0), (-7.0, 0.0, 2.0), (-7.0, 0.0, 2.0), (-6.0, 0.0, 2.0), (-6.0, 0.0, 2.0), (-6.0, 0.0, 2.0), (-7.0, 0.07678, 0.0), (-7.0, 0.07678, 0.0), (-7.0, 0.07678, 0.0), (-6.0, 0.07678, 0.0), (-6.0, 0.07678, 0.0), (-6.0, 0.07678, 0.0), (-7.0, 0.07678, 2.0), (-7.0, 0.07678, 2.0), (-7.0, 0.07678, 2.0), (-6.0, 0.07678, 2.0), (-6.0, 0.07678, 2.0), (-6.0, 0.07678, 2.0), (-7.109, 0.0, 0.0), (-7.109, 0.0, 0.0), (-7.109, 0.0, 0.0), (-5.891, 0.0, 0.0), (-5.891, 0.0, 0.0), (-5.891, 0.0, 0.0), (-7.077, 0.0, 2.077), (-7.077, 0.0, 2.077), (-7.077, 0.0, 2.077), (-5.923, 0.0, 2.077), (-5.923, 0.0, 2.077), (-5.923, 0.0, 2.077), (-7.109, 0.07678, 0.0), (-7.109, 0.07678, 0.0), (-7.109, 0.07678, 0.0), (-5.891, 0.07678, 0.0), (-5.891, 0.07678, 0.0), (-5.891, 0.07678, 0.0), (-7.077, 0.07678, 2.077), (-7.077, 0.07678, 2.077), (-7.077, 0.07678, 2.077), (-5.923, 0.07678, 2.077), (-5.923, 0.07678, 2.077), (-5.923, 0.07678, 2.077)], [], [(12, 0, 25), (12, 25, 37), (1, 7, 31), (1, 31, 26), (23, 19, 43), (23, 43, 45), (35, 29, 41), (35, 41, 47), (32, 34, 46), (32, 46, 44), (24, 30, 42), (24, 42, 36), (4, 16, 39), (4, 39, 27), (11, 5, 28), (11, 28, 33), (19, 13, 38), (19, 38, 43), (7, 11, 33), (7, 33, 31), (17, 23, 45), (17, 45, 40), (15, 3, 9), (15, 9, 21), (6, 18, 22), (6, 22, 10), (2, 14, 20), (2, 20, 8)])
me_plane_001.polygons.foreach_set('use_smooth', [1, 1, 0, 0, 0, 0, 0, 0, 0, 0, 0, 0, 1, 1, 0, 0, 0, 0, 0, 0, 0, 0, 0, 0, 0, 0, 0, 0])
_uv = me_plane_001.uv_layers.new(name='UVMap')
_uv.uv.foreach_set('vector', [0.0, 0.0, 0.0, 0.0, 0.0, 0.0, 0.0, 0.0, 0.0, 0.0, 0.0, 0.0, 0.3, 0.0, 0.3, 0.0, 0.3, 0.0, 0.3, 0.0, 0.3, 0.0, 0.3, 0.0, 0.0, 0.0, 0.0, 0.0, 0.0, 0.0, 0.0, 0.0, 0.0, 0.0, 0.0, 0.0, 0.4, 0.0, 0.4, 0.0, 0.4, 0.0, 0.4, 0.0, 0.4, 0.0, 0.4, 0.0, 0.3, 0.0, 0.4, 0.0, 0.4, 0.0, 0.3, 0.0, 0.4, 0.0, 0.3, 0.0, 0.3, 0.0, 0.3, 0.0, 0.3, 0.0, 0.3, 0.0, 0.3, 0.0, 0.3, 0.0, 0.0, 0.0, 0.0, 0.0, 0.0, 0.0, 0.0, 0.0, 0.0, 0.0, 0.0, 0.0, 0.4, 0.0, 0.4, 0.0, 0.4, 0.0, 0.4, 0.0, 0.4, 0.0, 0.4, 0.0, 0.0, 0.0, 0.0, 0.0, 0.0, 0.0, 0.0, 0.0, 0.0, 0.0, 0.0, 0.0, 0.3, 0.0, 0.4, 0.0, 0.4, 0.0, 0.3, 0.0, 0.4, 0.0, 0.3, 0.0, 0.0, 0.0, 0.0, 0.0, 0.0, 0.0, 0.0, 0.0, 0.0, 0.0, 0.0, 0.0, 0.0, 0.0, 0.0, 0.0, 0.0, 0.0, 0.0, 0.0, 0.0, 0.0, 0.0, 0.0, 0.0, 0.0, 0.0, 0.0, 0.0, 0.0, 0.0, 0.0, 0.0, 0.0, 0.0, 0.0, 0.0, 0.0, 0.0, 0.0, 0.0, 0.0, 0.0, 0.0, 0.0, 0.0, 0.0, 0.0])
me_plane_001.use_remesh_fix_poles = True
me_plane_001.use_remesh_preserve_attributes = False
me_plane_001.use_mirror_x = True
me_plane_001.update()
me_plane_001.normals_split_custom_set([tuple(v) for v in zip(*[iter([0.0, 0.0, -1.0, 0.0, 0.0, -1.0, 0.0, 0.0, -1.0, 0.0, 0.0, -1.0, 0.0, 0.0, -1.0, 0.0, 0.0, -1.0, 0.0, -1.0, 0.0, 0.0, -1.0, 0.0, 0.0, -1.0, 0.0, 0.0, -1.0, 0.0, 0.0, -1.0, 0.0, 0.0, -1.0, 0.0, 0.0, 1.0, -1.205e-08, 0.0, 1.0, -1.205e-08, 0.0, 1.0, -1.205e-08, 0.0, 1.0, 0.0, 0.0, 1.0, 0.0, 0.0, 1.0, 0.0, 0.9999, 0.0, 0.0154, 0.9999, 0.0, 0.0154, 0.9999, 0.0, 0.0154, 0.9999, 0.0, 0.0154, 0.9999, 0.0, 0.0154, 0.9999, 0.0, 0.0154, 0.0, 0.0, 1.0, 0.0, 0.0, 1.0, 0.0, 0.0, 1.0, 0.0, 0.0, 1.0, 0.0, 0.0, 1.0, 0.0, 0.0, 1.0, -0.9999, 0.0, 0.0154, -0.9999, 0.0, 0.0154, -0.9999, 0.0, 0.0154, -0.9999, 0.0, 0.0154, -0.9999, 0.0, 0.0154, -0.9999, 0.0, 0.0154, 0.0, 0.0, -1.0, 0.0, 0.0, -1.0, 0.0, 0.0, -1.0, 0.0, 0.0, -1.0, 0.0, 0.0, -1.0, 0.0, 0.0, -1.0, 0.0, -1.0, 0.0, 0.0, -1.0, 0.0, 0.0, -1.0, 0.0, 0.0, -1.0, 0.0, 0.0, -1.0, 0.0, 0.0, -1.0, 0.0, 0.0, 1.0, 0.0, 0.0, 1.0, 0.0, 0.0, 1.0, 0.0, 0.0, 1.0, 0.0, 0.0, 1.0, 0.0, 0.0, 1.0, 0.0, 0.0, -1.0, 0.0, 0.0, -1.0, 0.0, 0.0, -1.0, 0.0, 0.0, -1.0, 0.0, 0.0, -1.0, 0.0, 0.0, -1.0, 0.0, 0.0, 1.0, 0.0, 0.0, 1.0, 0.0, 0.0, 1.0, 0.0, 0.0, 1.0, 0.0, 0.0, 1.0, 0.0, 0.0, 1.0, 0.0, -1.0, 0.0, 0.0, -1.0, 0.0, 0.0, -1.0, 0.0, 0.0, -1.0, 0.0, 0.0, -1.0, 0.0, 0.0, -1.0, 0.0, 0.0, 0.0, 0.0, -1.0, 0.0, 0.0, -1.0, 0.0, 0.0, -1.0, 0.0, 0.0, -1.0, 0.0, 0.0, -1.0, 0.0, 0.0, -1.0, 1.0, 0.0, 0.0, 1.0, 0.0, 0.0, 1.0, 0.0, 0.0, 1.0, 0.0, 0.0, 1.0, 0.0, 0.0, 1.0, 0.0, 0.0])] * 3)])

# ---- objects
ob_plane = bpy.data.objects.new('Plane', me_plane)
ob_cube = bpy.data.objects.new('Cube', me_cube_002)
ob_cube_001 = bpy.data.objects.new('Cube.001', me_cube_003)
ob_cube_002 = bpy.data.objects.new('Cube.002', me_cube_004)
ob_plane_001 = bpy.data.objects.new('Plane.001', me_plane_001)

# ---- transforms, parenting, visibility, modifiers, constraints
ob_plane.location = (0.0, 0.0, 0.0)
ob_plane.rotation_mode = 'QUATERNION'
ob_plane.rotation_quaternion = (1.0, 0.0, 0.0, 0.0)
ob_plane.lineart.crease_threshold = 0.0
ob_plane.use_mesh_mirror_x = True
ob_cube.location = (-10.0, 1.009, 0.8687)
ob_cube.rotation_mode = 'QUATERNION'
ob_cube.rotation_quaternion = (1.0, 0.0, 0.0, 0.0)
ob_cube.lineart.crease_threshold = 0.0
ob_cube.use_mesh_mirror_x = True
ob_cube_001.location = (-6.734, 2.0, 0.0)
ob_cube_001.rotation_mode = 'QUATERNION'
ob_cube_001.rotation_quaternion = (1.0, 0.0, 0.0, 0.0)
ob_cube_001.lineart.crease_threshold = 0.0
ob_cube_001.use_mesh_mirror_x = True
ob_cube_002.location = (-6.0, 0.02859, 0.0)
ob_cube_002.rotation_mode = 'QUATERNION'
ob_cube_002.rotation_quaternion = (0.7071, 0.0, 0.0, 0.7071)
ob_cube_002.lineart.crease_threshold = 0.0
ob_cube_002.use_mesh_mirror_x = True
ob_plane_001.location = (0.0, 0.0, 0.0)
ob_plane_001.rotation_mode = 'QUATERNION'
ob_plane_001.rotation_quaternion = (1.0, 0.0, 0.0, 0.0)
ob_plane_001.lineart.crease_threshold = 0.0
ob_plane_001.use_mesh_mirror_x = True

# ---- collection membership
scene.collection.objects.link(ob_plane)
scene.collection.objects.link(ob_cube)
scene.collection.objects.link(ob_cube_001)
scene.collection.objects.link(ob_cube_002)
scene.collection.objects.link(ob_plane_001)

# ---- scene / render settings (as saved in the file)
scene.frame_start = 1; scene.frame_end = 250; scene.frame_set(0)
scene.render.engine = 'BLENDER_EEVEE_NEXT'
scene.cycles.use_denoising = False
scene.cycles.samples = 128
scene.cycles.sampling_pattern = 'TABULATED_SOBOL'
scene.cycles.use_adaptive_sampling = False
scene.cycles.use_light_tree = False
scene.view_settings.view_transform = 'Filmic'
bpy.context.view_layer.update()

# ---- added for rendering (the .blend has no active camera and no usable light): camera, sun
cam_auto = bpy.data.cameras.new('AutoCamera')
cam_auto.lens = 50.0
cam_auto.sensor_width = 36.0
cam_auto.clip_end = 1000.0
ob_auto_camera = bpy.data.objects.new('AutoCamera', cam_auto)
scene.collection.objects.link(ob_auto_camera)
ob_auto_camera.location = (4.63374, -10.5659, 8.74362)
ob_auto_camera.rotation_euler = (1.09748, -7.21219e-08, 0.694738)
scene.camera = ob_auto_camera
light_auto_sun = bpy.data.lights.new('AutoSun', 'SUN')
light_auto_sun.energy = 3.0
light_auto_sun.angle = 0.0523599
ob_auto_sun = bpy.data.objects.new('AutoSun', light_auto_sun)
scene.collection.objects.link(ob_auto_sun)
ob_auto_sun.rotation_euler = (0.872665, 0.174533, 0.523599)
bpy.context.view_layer.update()
